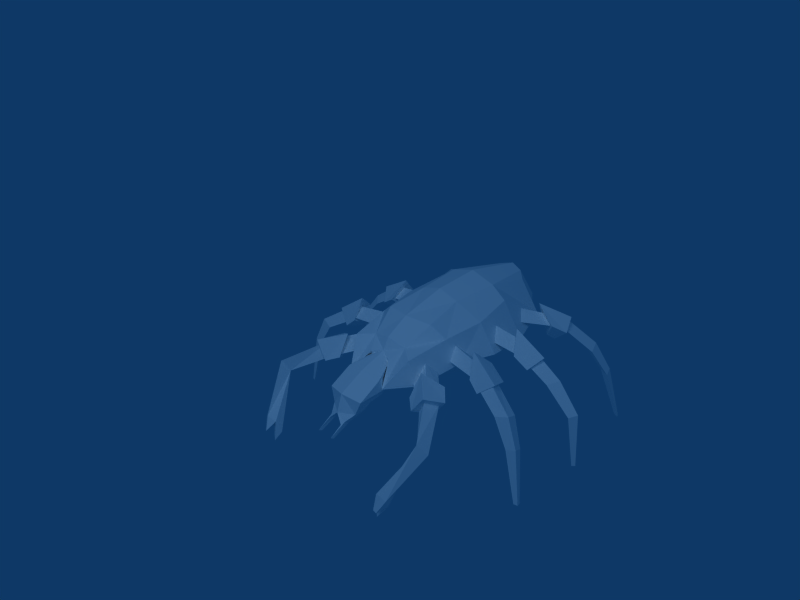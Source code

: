 # Source: bloodspider.blend  (saved by Blender 2.42.0; exported with 4.5.12 LTS)
import bpy
from mathutils import Matrix  # noqa: F401  (used for matrix-valued properties, if any)

bpy.ops.wm.read_factory_settings(use_empty=True)
scene = bpy.context.scene
scene.name = 'Scene'

# ---- collections
col_collection_1 = bpy.data.collections.new('Collection 1'); scene.collection.children.link(col_collection_1)
col_collection_2 = bpy.data.collections.new('Collection 2'); scene.collection.children.link(col_collection_2)
col_collection_2.hide_render = True
col_collection_2.hide_viewport = True
col_collection_3 = bpy.data.collections.new('Collection 3'); scene.collection.children.link(col_collection_3)
col_collection_3.hide_render = True
col_collection_3.hide_viewport = True
col_collection_4 = bpy.data.collections.new('Collection 4'); scene.collection.children.link(col_collection_4)
col_collection_4.hide_render = True
col_collection_4.hide_viewport = True

# ---- materials (node trees are filled in below, after node groups)
mat_material_002 = bpy.data.materials.new('Material.002')
mat_material_002.alpha_threshold = 0.0
mat_material_002.preview_render_type = 'FLAT'
mat_material_002.diffuse_color = (1.0, 1.0, 1.0, 1.0)
mat_material_002.roughness = 0.5
mat_material_002.line_color = (0.0, 0.0, 0.0, 1.0)
mat_material_001 = bpy.data.materials.new('Material.001')
mat_material_001.alpha_threshold = 0.0
mat_material_001.preview_render_type = 'CUBE'
mat_material_001.diffuse_color = (0.0, 1.0, 0.001238, 1.0)
mat_material_001.roughness = 0.5
mat_material_001.line_color = (0.0, 0.0, 0.0, 0.5)
mat_material = bpy.data.materials.new('Material')
mat_material.alpha_threshold = 0.0
mat_material.diffuse_color = (1.0, 1.0, 1.0, 1.0)
mat_material.roughness = 0.5
mat_material.line_color = (0.0, 0.0, 0.0, 1.0)
mat_default2 = bpy.data.materials.new('default2')
mat_default2.alpha_threshold = 0.0
mat_default2.preview_render_type = 'FLAT'
mat_default2.diffuse_color = (1.0, 1.0, 1.0, 1.0)
mat_default2.roughness = 0.5
mat_default2.line_color = (0.0, 0.0, 0.0, 1.0)

# ---- material node trees

# ---- world
world_world = bpy.data.worlds.new('World'); scene.world = world_world
world_world.color = (0.05656, 0.2208, 0.4)
world_world.use_sun_shadow = False
world_world.sun_shadow_jitter_overblur = 0.0
world_world.cycles.sampling_method = 'MANUAL'
world_world.cycles.sample_map_resolution = 256

# ---- cameras
cam_camera = bpy.data.cameras.new('Camera')
cam_camera.passepartout_alpha = 0.2
cam_camera.clip_end = 100.0
cam_camera.lens = 35.0
cam_camera.ortho_scale = 7.314
cam_camera.show_passepartout = False
cam_camera.show_safe_areas = True
cam_camera.dof.focus_distance = 0.0
cam_camera.dof.aperture_fstop = 128.0

# ---- lights
light_spot_001 = bpy.data.lights.new('Spot.001', 'SPOT')
light_spot_001.transmission_factor = 0.0
light_spot_001.cutoff_distance = 30.0
light_spot_001.energy = 100.0
light_spot_001.shadow_buffer_clip_start = 1.001
light_spot_001.shadow_soft_size = 1.0
light_spot_001.shadow_maximum_resolution = 0.006
light_spot_001.use_absolute_resolution = True
light_spot_001.spot_size = 1.309
light_spot_001.cycles.use_multiple_importance_sampling = False
light_spot = bpy.data.lights.new('Spot', 'SPOT')
light_spot.transmission_factor = 0.0
light_spot.cutoff_distance = 30.0
light_spot.energy = 100.0
light_spot.shadow_buffer_clip_start = 1.001
light_spot.shadow_soft_size = 1.0
light_spot.shadow_maximum_resolution = 0.006
light_spot.use_absolute_resolution = True
light_spot.spot_size = 1.309
light_spot.cycles.use_multiple_importance_sampling = False

# ---- meshes
me_bloodspider = bpy.data.meshes.new('bloodspider')
me_bloodspider.from_pydata([(0.05094, -0.2306, -0.3951), (0.05094, -0.2306, -0.4323), (0.02975, -0.1732, -0.5177), (0.02975, -0.1662, -0.5041), (0.02949, -0.1952, -0.444), (0.03218, -0.2073, -0.4613), (0.02758, -0.201, -0.4732), (0.05951, -0.2554, -0.3773), (0.0613, -0.2645, -0.3321), (0.07025, -0.3242, -0.3492), (0.07062, -0.2789, -0.4259), (0.03579, -0.3549, -0.2655), (0.07404, -0.2879, -0.3294), (0.03347, -0.3097, -0.2601), (0.0, -0.2295, -0.413), (0.0, -0.2295, -0.4629), (0.0, -0.3369, -0.3586), (0.0, -0.2633, -0.3622), (0.0, -0.2888, -0.4431), (0.0, -0.3723, -0.2642), (0.0, -0.2678, -0.2564), (0.0, -0.249, -0.1538), (-5.517e-20, -0.1869, 0.1739), (-1.069e-19, -0.5218, 0.1555), (0.0, -0.2478, 0.3773), (1.416e-19, -0.2678, -0.2564), (1.416e-19, -0.3723, -0.2642), (0.0, -0.4816, 0.3751), (0.0, -0.3683, 0.4595), (1.416e-19, -0.4135, -0.2419), (1.416e-19, -0.4622, -0.1648), (-1.12e-19, -0.5065, -0.007346), (0.2127, -0.3298, 0.1696), (0.1614, -0.3554, 0.3239), (0.1556, -0.3047, -0.2586), (0.1224, -0.3874, -0.2712), (0.1325, -0.2919, -0.121), (0.1443, -0.4147, -0.1263), (0.1804, -0.3292, -0.09713), (0.09288, -0.3599, 0.3818), (0.1444, -0.4546, 0.1573), (0.1252, -0.2418, 0.1819), (0.06868, -0.2728, -0.2452), (0.07244, -0.2917, 0.3342), (0.07244, -0.4502, 0.3421), (0.06868, -0.395, -0.2344), (0.07074, -0.2569, -0.1581), (0.09288, -0.4546, -0.1447), (0.08992, -0.4947, 0.1573), (0.08179, -0.2009, 0.1664), (0.04715, -0.2609, 0.364), (0.04464, -0.4692, 0.3643), (0.05974, -0.3627, 0.4243), (0.07524, -0.4836, -0.005515), (0.07612, -0.2942, -0.3432), (0.04162, -0.3599, -0.2805), (0.3356, -0.3273, -0.09501), (0.3396, -0.3504, -0.1367), (0.2939, -0.3284, -0.1496), (0.431, -0.2695, -0.1241), (0.3933, -0.2695, -0.1749), (0.4381, -0.2845, -0.1645), (0.4475, -0.1792, -0.1816), (0.4746, -0.1792, -0.145), (0.4797, -0.19, -0.174), (0.4938, -0.002895, -0.1863), (0.5055, -0.002895, -0.1704), (0.5077, -0.002895, -0.183), (0.1534, -0.3532, -0.0566), (0.1318, -0.346, -0.1243), (0.1497, -0.3886, -0.09547), (0.2782, -0.3433, -0.1494), (0.3134, -0.3786, -0.1312), (0.3136, -0.3513, -0.09017), (0.2696, -0.3045, -0.09757), (0.2733, -0.3371, -0.1559), (0.261, -0.4195, -0.1258), (0.2866, -0.3663, -0.06808), (0.3471, -0.3295, -0.08036), (0.2948, -0.2854, -0.1016), (0.3098, -0.305, -0.1618), (0.3621, -0.349, -0.1405), (0.3204, -0.3273, 0.1252), (0.3511, -0.3504, 0.09201), (0.3226, -0.3284, 0.05904), (0.4001, -0.278, 0.1275), (0.403, -0.278, 0.06652), (0.4324, -0.293, 0.097), (0.4876, -0.1877, 0.07713), (0.4855, -0.1877, 0.121), (0.5087, -0.1985, 0.09907), (0.5082, -0.002895, 0.09226), (0.5073, -0.002895, 0.1113), (0.5173, -0.002895, 0.1018), (0.147, -0.3645, 0.1106), (0.1622, -0.3653, 0.04047), (0.1617, -0.4043, 0.07683), (0.2985, -0.3444, 0.05551), (0.3191, -0.3774, 0.08785), (0.2998, -0.3454, 0.123), (0.2735, -0.3008, 0.09139), (0.2882, -0.3465, 0.03872), (0.2592, -0.4196, 0.08382), (0.2692, -0.3613, 0.1321), (0.3317, -0.3248, 0.1361), (0.2986, -0.2833, 0.09367), (0.3388, -0.3133, 0.04584), (0.3719, -0.3548, 0.08826), (0.2317, -0.3038, 0.2935), (0.2684, -0.363, 0.2644), (0.1984, -0.4212, 0.2789), (0.1814, -0.3512, 0.3226), (0.2297, -0.3252, 0.3637), (0.2513, -0.2905, 0.3104), (0.3056, -0.3375, 0.3004), (0.284, -0.3722, 0.3536), (0.2306, -0.3346, 0.3424), (0.2561, -0.3752, 0.3385), (0.2803, -0.3532, 0.3014), (0.3147, -0.2623, 0.3983), (0.3708, -0.2623, 0.3682), (0.3557, -0.2766, 0.4115), (0.4161, -0.1717, 0.407), (0.3757, -0.1717, 0.4287), (0.4052, -0.182, 0.4382), (0.4579, -0.002895, 0.4381), (0.4405, -0.002895, 0.4474), (0.4532, -0.002895, 0.4516), (0.0956, -0.3637, 0.2316), (0.167, -0.3709, 0.1898), (0.1349, -0.4069, 0.2176), (0.2665, -0.3548, 0.2843), (0.2596, -0.3735, 0.3282), (0.2143, -0.3447, 0.3305), (0.1957, -0.2894, -0.2943), (0.2641, -0.3004, -0.2791), (0.2294, -0.3313, -0.3037), (0.308, -0.2267, -0.417), (0.3281, -0.2665, -0.4388), (0.3522, -0.2315, -0.4138), (0.2605, -0.02058, -0.5364), (0.2547, -0.04458, -0.5129), (0.2902, -0.06535, -0.5174), (0.2405, -0.05734, -0.5179), (0.253, -0.0988, -0.5305), (0.2986, -0.09892, -0.5347), (0.2844, -0.1117, -0.5397), (0.2713, -0.06703, -0.5594), (0.2802, -0.05896, -0.5562), (0.2142, -0.2596, -0.2577), (0.1681, -0.2942, -0.3113), (0.1736, -0.3656, -0.2666), (0.2389, -0.3281, -0.2288), (0.2833, -0.3109, -0.273), (0.2375, -0.2494, -0.2784), (0.207, -0.2777, -0.343), (0.2529, -0.3392, -0.3376), (0.1507, -0.3285, -0.1698), (0.09762, -0.3293, -0.2255), (0.1292, -0.3683, -0.2027), (0.1824, -0.297, -0.3066), (0.2148, -0.34, -0.2849), (0.2368, -0.308, -0.2474), (0.1641, -0.4315, 0.01552), (0.2195, -0.3295, 0.02691), (0.03347, -0.3097, -0.2047), (0.0, -0.2678, -0.2011), (0.03579, -0.3549, -0.2101), (0.0, -0.3723, -0.2088), (0.1247, -0.2573, 0.03829), (0.07914, -0.2105, 0.04553), (0.0, -0.2009, 0.04087)], [], [(4, 3, 2, 6), (5, 2, 3, 4), (14, 0, 4), (0, 14, 17, 7), (6, 5, 15), (6, 2, 5), (4, 0, 1, 5), (5, 1, 15), (4, 6, 15, 14), (0, 7, 10, 1), (1, 10, 18, 15), (10, 7, 8, 12), (12, 9, 10), (13, 12, 8, 20), (8, 7, 17, 20), (10, 9, 16, 18), (34, 38, 37, 35), (32, 41, 43, 33), (33, 44, 48, 40), (38, 164, 163, 37), (39, 44, 33), (33, 43, 39), (35, 54, 34), (37, 47, 45), (45, 35, 37), (49, 50, 43, 41), (44, 51, 48), (39, 43, 50, 52), (50, 49, 22, 24), (52, 50, 24, 28), (45, 47, 30, 29), (30, 47, 53, 31), (54, 35, 45, 55), (33, 40, 32), (56, 59, 60, 58), (66, 67, 65), (59, 63, 62, 60), (59, 61, 64, 63), (62, 64, 61, 60), (63, 66, 65, 62), (64, 67, 66, 63), (64, 62, 65, 67), (71, 72, 70, 69), (70, 72, 73, 68), (68, 73, 71, 69), (74, 79, 80, 75), (86, 87, 83, 84), (83, 87, 85, 82), (82, 85, 86, 84), (92, 93, 91), (85, 89, 88, 86), (87, 90, 89, 85), (87, 86, 88, 90), (89, 92, 91, 88), (90, 93, 92, 89), (88, 91, 93, 90), (96, 95, 97, 98), (96, 98, 99, 94), (94, 99, 97, 95), (101, 102, 103, 100), (109, 110, 111, 108), (118, 120, 121, 117), (117, 121, 119, 116), (118, 116, 119, 120), (126, 127, 125), (120, 119, 123, 122), (121, 124, 123, 119), (120, 122, 124, 121), (122, 123, 126, 125), (124, 127, 126, 123), (122, 125, 127, 124), (131, 132, 130, 129), (130, 132, 133, 128), (129, 128, 133, 131), (136, 134, 137, 138), (135, 136, 138, 139), (135, 139, 137, 134), (137, 139, 145, 142), (137, 142, 141), (142, 144, 140), (137, 143, 144), (137, 144, 146, 138), (140, 144, 143), (140, 143, 141), (137, 141, 143), (138, 146, 145, 139), (144, 147, 146), (146, 147, 148, 145), (145, 148, 142), (144, 142, 148, 147), (160, 161, 159, 158), (159, 161, 162, 157), (157, 162, 160, 158), (32, 40, 163, 164), (141, 142, 140), (26, 55, 45, 29), (27, 51, 52, 28), (39, 52, 51, 44), (23, 48, 51, 27), (23, 31, 53, 48), (151, 156, 153, 152), (149, 152, 153, 154), (153, 156, 155, 154), (155, 156, 151, 150), (154, 155, 150, 149), (76, 81, 78, 77), (77, 78, 79, 74), (81, 80, 79, 78), (80, 81, 76, 75), (106, 107, 102, 101), (104, 103, 102, 107), (105, 100, 103, 104), (105, 106, 101, 100), (107, 106, 105, 104), (75, 76, 77, 74), (150, 151, 152, 149), (114, 115, 110, 109), (110, 115, 112, 111), (112, 115, 114, 113), (111, 112, 113, 108), (113, 114, 109, 108), (61, 59, 56, 57), (61, 57, 58, 60), (37, 163, 53, 47), (40, 48, 53, 163), (25, 21, 46, 42), (9, 11, 19, 16), (9, 12, 13, 11), (13, 20, 166, 165), (19, 11, 167, 168), (11, 13, 165, 167), (25, 42, 55, 26), (42, 54, 55), (21, 171, 170, 46), (171, 22, 49, 170), (46, 170, 169, 36), (170, 49, 41, 169), (32, 164, 169, 41), (36, 169, 164, 38), (34, 54, 42), (36, 34, 42), (46, 36, 42), (36, 38, 34)])
me_bloodspider.materials.append(mat_material_002)
me_bloodspider.use_remesh_preserve_volume = False
me_bloodspider.use_remesh_preserve_attributes = False
me_bloodspider.use_mirror_vertex_groups = False
me_bloodspider.update()
me_grid_ref = bpy.data.meshes.new('grid_ref')
me_grid_ref.from_pydata([(0.5, 0.5, 0.0), (0.5, -0.5, 0.0), (-0.5, -0.5, 0.0), (-0.5, 0.5, 0.0), (0.5, 0.5, 2.45), (0.5, -0.5, 2.45), (-0.5, -0.5, 2.45), (-0.5, 0.5, 2.45)], [], [(0, 1, 2, 3), (4, 7, 6, 5), (0, 4, 5, 1), (1, 5, 6, 2), (2, 6, 7, 3), (4, 0, 3, 7)])
me_grid_ref.materials.append(mat_material_001)
me_grid_ref.use_remesh_preserve_volume = False
me_grid_ref.use_remesh_preserve_attributes = False
me_grid_ref.use_mirror_vertex_groups = False
me_grid_ref.update()
me_cube_001 = bpy.data.meshes.new('Cube.001')
me_cube_001.from_pydata([(0.6344, 0.3185, -0.589), (-0.6344, 0.3185, -0.589), (0.1891, -0.8401, -0.6768), (0.242, -0.7745, -0.6345), (0.242, -0.7745, -0.7191), (0.3739, -0.9448, -0.6548), (0.2982, -0.9418, -0.6768), (0.0, -0.6715, -0.5566), (0.0, -0.6715, -0.8283), (-7.451e-09, -0.6482, -0.6896), (0.0, 0.02479, -0.6607), (-1.177e-10, 0.8276, -0.5113), (9.845e-09, -0.1907, -0.6666), (-1.139e-08, 0.2919, -0.2664), (1.444e-10, 0.345, -0.9115), (0.2252, -0.4881, -0.5944), (0.21, -0.502, -0.6119), (0.4398, -0.7478, -0.4476), (0.458, -0.7387, -0.4294), (0.4534, -0.7342, -0.4764), (0.6576, -0.9843, -0.6763), (0.681, -1.006, -0.6468), (0.6581, -1.007, -0.6608), (0.8161, -0.5402, -0.6461), (0.6043, -0.3372, -0.5416), (0.3528, 0.1346, -0.7659), (0.8785, 0.2388, -0.6794), (1.001, 0.2733, -1.024), (0.3365, -0.08738, -0.6607), (-0.3365, -0.08738, -0.6607), (0.1718, -0.6167, -0.6856), (-0.1718, -0.6167, -0.6856), (-1.268e-09, -0.6167, -0.7838), (0.0, -0.08738, -0.8289), (0.0, -0.08738, -0.4924), (-1.268e-09, -0.6167, -0.5873), (0.3911, -0.4301, -0.6417), (-0.3911, -0.4301, -0.6417), (0.3508, -0.4486, -0.6611), (-0.3508, -0.4486, -0.6611), (0.0, -0.4486, -0.8419), (0.0, -0.4301, -0.8467), (0.0, -0.4301, -0.4366), (0.0, -0.4486, -0.4804), (0.0, -0.8796, -0.6467), (-1.863e-09, -0.9025, -0.7522), (0.1249, -0.9025, -0.7903), (-0.1249, -0.9025, -0.7903), (0.0, -0.9025, -0.8283), (0.0, -0.9255, -0.798), (0.1747, -0.7408, -0.7978), (-0.1747, -0.7408, -0.7978), (0.2028, -0.6715, -0.6696), (-0.2028, -0.6715, -0.6696), (0.4699, 0.2988, -0.35), (-0.4699, 0.2988, -0.35), (-0.4699, -0.05872, -0.6465), (0.4699, 0.6956, -0.5315), (-0.4699, 0.6956, -0.5315), (-0.4699, 0.3381, -0.8279), (-0.2524, -0.003254, -0.6607), (-0.1513, -0.6715, -0.5848), (0.1227, -0.6888, -0.8207), (-0.1227, -0.6888, -0.8207), (0.3353, -0.8543, -0.6445), (0.3739, -0.9448, -0.6988), (0.354, -0.9758, -0.6768), (0.2786, -0.9921, -0.6768), (0.0, -0.8276, -0.5791), (0.0, -0.003254, -0.7868), (4.339e-09, -0.03984, -0.8763), (0.2244, -0.4874, -0.6471), (0.783, -1.159, -1.004), (0.9512, -0.7279, -1.04), (0.8, -0.552, -0.6627), (0.8041, -0.5829, -0.6407), (0.5924, -0.3555, -0.5605), (0.2818, -0.122, -0.7078), (0.2942, -0.09579, -0.6874), (0.3539, 0.1502, -0.776), (0.6668, 0.2298, -0.6053), (0.8624, 0.2507, -0.6903), (-0.2524, -0.08738, -0.7868), (-0.1273, -0.6018, -0.7549), (0.2524, -0.08738, -0.5345), (-0.2524, -0.08738, -0.5345), (-0.1273, -0.6018, -0.6123), (0.2524, -0.08738, -0.7868), (-0.3508, -0.1963, -0.6575), (0.0, -0.1963, -0.8346), (-0.2933, -0.4301, -0.7955), (-0.2631, -0.4486, -0.7967), (-0.2933, -0.4301, -0.4879), (-0.2631, -0.4486, -0.5255), (0.2933, -0.4301, -0.7955), (0.2631, -0.4486, -0.7967), (0.2631, -0.4486, -0.5255), (-0.1422, -0.8276, -0.6524), (-0.1556, -0.8506, -0.7883), (0.1422, -0.8276, -0.6524), (-4.657e-10, -0.8853, -0.7181), (-0.1113, -0.9025, -0.7617), (0.07533, -0.9197, -0.7961), (-0.07533, -0.9197, -0.7961), (0.07602, -0.9025, -0.8188), (-0.07602, -0.9025, -0.8188), (-0.1967, -0.6888, -0.7581), (0.2226, -0.4634, -0.6925), (-0.2226, -0.4634, -0.6925), (0.5809, -0.3789, -0.5172), (0.8786, 0.2797, -0.6699), (0.8948, 0.256, -0.673), (0.6679, 0.1781, -0.6332), (0.3544, 0.1747, -0.7412), (0.4699, 0.3381, -0.8279), (0.4699, -0.05872, -0.6465), (1.444e-10, 0.716, -0.7795), (-4.05e-09, 0.6752, -0.2834), (1.444e-10, -0.0776, -0.4167), (0.2933, -0.4301, -0.4879), (0.0, -0.1963, -0.4804), (0.3508, -0.1963, -0.6575), (0.1273, -0.6018, -0.6123), (0.1273, -0.6018, -0.7549), (0.2524, -0.003254, -0.6607), (0.0, -0.003254, -0.5345), (0.1967, -0.6888, -0.7581), (0.0, -0.9197, -0.8208), (0.1113, -0.9025, -0.7617), (-4.657e-10, -0.9197, -0.7714), (0.1005, -0.4634, -0.7826), (0.1221, -0.4634, -0.6467), (0.1556, -0.8506, -0.7883), (0.1513, -0.6715, -0.5848), (0.0, -0.4634, -0.8283), (0.0, -0.8333, -0.8283), (0.0, -0.4634, -0.5566), (0.3665, 0.009336, -0.4522), (-0.3665, 0.009336, -0.4522), (0.3665, 0.5969, -0.353), (-0.3665, 0.5969, -0.353), (-0.3665, 0.03918, -0.8155), (0.3665, 0.6283, -0.7352), (-0.3665, 0.6283, -0.7352), (-0.1869, -0.02506, -0.7541), (0.1869, -0.02506, -0.5672), (-0.1869, -0.02506, -0.5672), (-0.1079, -0.7871, -0.5992), (0.1795, -0.4634, -0.5943), (-0.1777, -0.4634, -0.5906), (0.09858, -0.8376, -0.8183), (-0.09858, -0.8376, -0.8183), (0.1544, -0.4634, -0.7981), (-0.1562, -0.4634, -0.7944), (0.1213, -0.7001, -0.7317), (0.1213, -0.7001, -0.6219), (0.08469, -0.7992, -0.6768), (0.2686, -0.886, -0.6768), (0.3353, -0.8543, -0.7091), (0.1079, -0.7871, -0.5992), (0.1869, -0.02506, -0.7541), (0.3665, 0.03918, -0.8155), (0.2432, -0.4699, -0.6384), (0.4751, -0.7217, -0.4655), (0.6803, -0.9783, -0.6662), (0.8316, -0.5734, -0.6386), (0.6003, -0.3609, -0.5074), (0.2645, -0.1479, -0.6537), (0.2829, -0.1226, -0.6398), (0.3543, 0.1468, -0.735), (0.6629, 0.206, -0.6454), (0.6711, 0.1974, -0.5948), (-0.2631, -0.1963, -0.7903), (0.2631, -0.1963, -0.5246), (-0.2631, -0.1963, -0.5246), (0.2631, -0.1963, -0.7903), (-0.1601, -0.8527, -0.737), (0.05566, -0.4634, -0.7257), (0.1601, -0.8527, -0.737), (0.06906, -0.9153, -0.7752), (-0.06906, -0.9153, -0.7752), (0.05339, -0.9153, -0.814), (-0.05339, -0.9153, -0.814), (-0.3353, -0.8543, -0.7091), (-0.2686, -0.886, -0.6768), (-0.08469, -0.7992, -0.6768), (-0.1213, -0.7001, -0.6219), (-0.1213, -0.7001, -0.7317), (-0.2786, -0.9921, -0.6768), (-0.354, -0.9758, -0.6768), (-0.3739, -0.9448, -0.6988), (-0.3353, -0.8543, -0.6445), (-0.2982, -0.9418, -0.6768), (-0.3739, -0.9448, -0.6548), (-0.242, -0.7745, -0.7191), (-0.242, -0.7745, -0.6345), (-0.1891, -0.8401, -0.6768), (0.6391, 0.7177, -0.5359), (0.6414, 0.7055, -0.5723), (0.3255, 0.506, -0.7356), (0.3387, 0.4922, -0.7607), (0.6545, 0.6882, -0.5169), (0.8374, 0.8893, -0.6854), (0.8383, 0.8468, -0.6825), (0.948, 0.9833, -1.033), (0.861, 0.8475, -0.6734), (0.6584, 0.6742, -0.5617), (0.3431, 0.4711, -0.7526), (0.8577, 0.8692, -0.6516), (0.3377, 0.482, -0.7136)], [(130, 152), (130, 177), (131, 148), (131, 177)], [(0, 54, 137, 115), (0, 115, 161, 114), (0, 114, 142, 57), (0, 57, 139, 54), (1, 58, 143, 59), (1, 59, 141, 56), (1, 56, 138, 55), (1, 55, 140, 58), (3, 155, 156, 2), (3, 2, 157, 64), (3, 4, 154, 155), (3, 64, 158, 4), (4, 2, 156, 154), (4, 158, 157, 2), (65, 6, 157, 158), (65, 66, 67, 6), (5, 65, 158, 64), (5, 66, 65), (5, 64, 157, 6), (5, 6, 67, 66), (7, 68, 159, 133), (7, 133, 148, 136), (7, 136, 149, 61), (7, 61, 147, 68), (8, 134, 152, 62), (8, 62, 150, 135), (8, 135, 151, 63), (8, 63, 153, 134), (9, 32, 123, 30), (9, 30, 122, 35), (9, 35, 86, 31), (9, 31, 83, 32), (10, 125, 145, 124), (10, 124, 160, 69), (10, 69, 144, 60), (10, 60, 146, 125), (11, 117, 139, 57), (11, 57, 142, 116), (11, 116, 143, 58), (11, 58, 140, 117), (12, 70, 161, 115), (12, 115, 137, 118), (12, 118, 138, 56), (12, 56, 141, 70), (13, 118, 137, 54), (13, 54, 139, 117), (13, 117, 140, 55), (13, 55, 138, 118), (14, 116, 142, 114), (14, 114, 161, 70), (14, 70, 141, 59), (14, 59, 143, 116), (71, 162, 163, 19), (15, 18, 163, 162), (16, 71, 19, 17), (16, 17, 18, 15), (17, 19, 20, 22), (17, 22, 21, 18), (18, 21, 164, 163), (19, 163, 164, 20), (21, 72, 164), (22, 20, 72), (22, 72, 21), (72, 20, 164), (73, 165, 75), (73, 23, 165), (73, 75, 74), (73, 74, 23), (74, 75, 109, 76), (74, 76, 24, 23), (23, 24, 166, 165), (75, 165, 166, 109), (109, 166, 168, 167), (24, 78, 168, 166), (76, 109, 167, 77), (76, 77, 78, 24), (79, 170, 112, 25), (25, 112, 171, 169), (113, 169, 171, 80), (113, 80, 170, 79), (110, 80, 171, 111), (110, 81, 170, 80), (26, 111, 171, 112), (81, 26, 112, 170), (27, 111, 26), (27, 110, 111), (27, 81, 110), (27, 26, 81), (28, 124, 145, 84), (28, 84, 173, 121), (28, 121, 175, 87), (28, 87, 160, 124), (29, 82, 172, 88), (29, 88, 174, 85), (29, 85, 146, 60), (29, 60, 144, 82), (30, 38, 96, 122), (30, 123, 95, 38), (31, 86, 93, 39), (31, 39, 91, 83), (32, 83, 91, 40), (32, 40, 95, 123), (33, 82, 144, 69), (33, 69, 160, 87), (33, 87, 175, 89), (33, 89, 172, 82), (34, 85, 174, 120), (34, 120, 173, 84), (34, 84, 145, 125), (34, 125, 146, 85), (35, 122, 96, 43), (35, 43, 93, 86), (36, 121, 173, 119), (36, 94, 175, 121), (37, 92, 174, 88), (37, 88, 172, 90), (38, 36, 119, 96), (38, 95, 94, 36), (39, 93, 92, 37), (39, 37, 90, 91), (40, 91, 90, 41), (40, 41, 94, 95), (41, 90, 172, 89), (41, 89, 175, 94), (42, 119, 173, 120), (42, 120, 174, 92), (43, 96, 119, 42), (43, 42, 92, 93), (44, 97, 176, 100), (44, 100, 178, 99), (44, 99, 159, 68), (44, 68, 147, 97), (45, 129, 179, 128), (45, 128, 178, 100), (45, 100, 176, 101), (45, 101, 180, 129), (46, 104, 150, 132), (46, 132, 178, 128), (46, 128, 179, 102), (46, 102, 181, 104), (47, 103, 180, 101), (47, 101, 176, 98), (47, 98, 151, 105), (47, 105, 182, 103), (48, 127, 182, 105), (48, 105, 151, 135), (48, 135, 150, 104), (48, 104, 181, 127), (49, 103, 182, 127), (49, 127, 181, 102), (49, 102, 179, 129), (49, 129, 180, 103), (50, 132, 150, 62), (50, 62, 152, 126), (50, 126, 178, 132), (51, 98, 176, 106), (51, 106, 153, 63), (51, 63, 151, 98), (52, 133, 159, 99), (52, 99, 178, 126), (52, 126, 152, 107), (52, 107, 148, 133), (53, 108, 153, 106), (53, 106, 176, 97), (53, 97, 147, 61), (53, 61, 149, 108), (193, 189, 188, 192), (193, 192, 184, 191), (193, 190, 189), (193, 191, 183, 190), (190, 192, 188, 189), (190, 183, 184, 192), (194, 196, 184, 183), (194, 187, 185, 196), (195, 194, 183, 191), (195, 186, 187, 194), (195, 191, 184, 196), (195, 196, 185, 186), (204, 203, 202), (204, 202, 208), (204, 208, 205), (204, 205, 203), (205, 206, 198, 203), (208, 202, 197, 201), (208, 201, 206, 205), (203, 198, 197, 202), (200, 199, 197, 198), (209, 201, 197, 199), (209, 207, 206, 201), (207, 200, 198, 206)])
me_cube_001.materials.append(mat_material)
me_cube_001.use_remesh_preserve_volume = False
me_cube_001.use_remesh_preserve_attributes = False
me_cube_001.use_mirror_vertex_groups = False
me_cube_001.update()
me_circle_cir_default2 = bpy.data.meshes.new('Circle_Cir_default2')
me_circle_cir_default2.from_pydata([(1.416e-19, -0.6268, -0.2642), (1.416e-19, -0.6681, -0.2419), (-0.06868, -0.6496, -0.2344), (-0.03086, -0.6195, -0.2663), (0.06868, -0.6496, -0.2344), (0.03086, -0.6195, -0.2663)], [], [(1, 2, 3), (3, 0, 1), (1, 0, 5), (1, 5, 4)])
me_circle_cir_default2.materials.append(mat_default2)
me_circle_cir_default2.use_remesh_preserve_volume = False
me_circle_cir_default2.use_remesh_preserve_attributes = False
me_circle_cir_default2.use_mirror_vertex_groups = False
me_circle_cir_default2.update()
me_circle_003 = bpy.data.meshes.new('Circle.003')
me_circle_003.from_pydata([(-0.05649, -0.002641, 0.1279), (-0.08921, -0.0416, 0.1528), (-0.1106, -0.001865, 0.187), (-0.07786, 0.03709, 0.1621), (-0.01652, -0.06945, 0.2159), (-0.04695, -0.01958, 0.2645), (0.003524, 0.03275, 0.2424), (0.03395, -0.01711, 0.1938), (0.06265, -0.06675, 0.2388), (-0.005028, -0.09226, 0.2333), (-0.021, -0.064, 0.2981), (0.04668, -0.03849, 0.3037), (-0.009414, -0.06058, 0.2247), (-0.02921, -0.02852, 0.2634), (0.01315, 0.004476, 0.2577), (0.03295, -0.02758, 0.2191), (0.04667, -0.05499, 0.235), (0.03766, -0.03541, 0.2872), (-0.01307, -0.06021, 0.2877), (-0.004063, -0.0798, 0.2355), (0.08938, -0.3024, 0.3353), (0.03876, -0.3189, 0.3335), (0.03169, -0.3024, 0.3837), (0.08232, -0.286, 0.3854), (0.08411, -0.6533, 0.3775), (0.08548, -0.6526, 0.3644), (0.08621, -0.6096, 0.3304), (0.09747, -0.5936, 0.3714), (0.06614, -0.6161, 0.3297), (0.04483, -0.6107, 0.3696), (0.07912, -0.5962, 0.4056), (0.05905, -0.6028, 0.4049), (0.06017, -0.6588, 0.4112), (0.07286, -0.6546, 0.4116)], [], [(3, 0, 15, 14), (3, 2, 13, 14), (2, 1, 12, 13), (0, 1, 12, 15), (8, 9, 10, 11), (4, 7, 6, 5), (7, 8, 9, 4), (5, 10, 9, 4), (6, 11, 10, 5), (7, 8, 11, 6), (16, 19, 21, 20), (18, 22, 21, 19), (17, 23, 22, 18), (17, 16, 20, 23), (20, 26, 27, 23), (26, 25, 24, 27), (29, 27, 24), (21, 22, 29, 28), (28, 29, 24, 25), (28, 25, 26), (21, 28, 26, 20), (22, 31, 29), (23, 27, 30), (22, 23, 30, 31), (31, 32, 29), (30, 33, 32, 31), (27, 33, 30), (29, 32, 33, 27)])
me_circle_003.polygons.foreach_set('use_smooth', [1, 1, 1, 1, 0, 0, 0, 0, 0, 0, 0, 0, 0, 0, 0, 0, 0, 0, 0, 0, 0, 0, 0, 0, 0, 0, 0, 0])
me_circle_003.use_remesh_preserve_volume = False
me_circle_003.use_remesh_preserve_attributes = False
me_circle_003.use_mirror_vertex_groups = False
me_circle_003.update()
me_circle_001 = bpy.data.meshes.new('Circle.001')
me_circle_001.from_pydata([(-0.05138, -0.002641, -0.06444), (-0.07077, -0.0416, -0.02823), (-0.07593, -0.001865, 0.01176), (-0.05655, 0.03709, -0.02445), (0.09497, -0.05869, -0.006223), (0.1017, -0.03557, 0.04076), (0.05695, -0.05765, 0.05803), (0.05022, -0.08077, 0.01105), (0.1505, -0.2595, 0.0292), (0.1066, -0.2745, 0.04367), (0.1163, -0.2595, 0.08892), (0.1603, -0.2445, 0.07444), (0.1696, -0.6573, 0.07977), (0.02162, -0.06945, -0.001199), (0.01424, -0.01958, 0.05566), (0.05089, 0.03275, 0.01452), (0.05827, -0.01711, -0.04234), (0.1031, -0.06675, -0.01338), (0.03931, -0.09226, 0.009809), (0.05186, -0.064, 0.07543), (0.1157, -0.03849, 0.05224), (0.03177, -0.06058, 0.003885), (0.02991, -0.02852, 0.0473), (0.06605, 0.004476, 0.02448), (0.06791, -0.02758, -0.01893)], [], [(3, 0, 24, 23), (3, 2, 22, 23), (2, 1, 21, 22), (0, 1, 21, 24), (4, 7, 9, 8), (6, 7, 9, 10), (5, 6, 10, 11), (5, 4, 8, 11), (11, 8, 12), (11, 10, 12), (10, 9, 12), (8, 9, 12), (17, 18, 19, 20), (13, 16, 15, 14), (16, 17, 18, 13), (14, 19, 18, 13), (15, 20, 19, 14), (16, 17, 20, 15)])
me_circle_001.polygons.foreach_set('use_smooth', [1, 1, 1, 1, 1, 1, 1, 1, 1, 1, 1, 1, 0, 0, 0, 0, 0, 0])
me_circle_001.use_remesh_preserve_volume = False
me_circle_001.use_remesh_preserve_attributes = False
me_circle_001.use_mirror_vertex_groups = False
me_circle_001.update()
me_cube_002 = bpy.data.meshes.new('Cube.002')
me_cube_002.from_pydata([(0.1139, 0.08321, -0.1139), (0.1139, 0.02036, -0.1139), (0.1139, 0.1139, 0.1139), (0.1139, 0.05106, 0.1139), (0.007893, -0.05421, -0.1139), (0.007893, 0.08321, -0.1139), (0.007893, -0.02351, 0.1139), (0.007893, 0.1139, 0.1139), (0.1139, -0.03933, 0.02834), (0.1139, 0.1139, -0.06331), (0.007893, -0.1139, 0.02834), (0.007893, 0.1139, -0.06331), (0.1139, 0.3375, -0.06331), (0.007893, 0.3375, -0.06331), (0.007893, 0.3068, -0.1139), (0.1139, 0.3068, -0.1139), (0.1139, -0.06983, -0.1139), (0.007893, -0.1444, -0.1139)], [], [(5, 0, 1, 4), (2, 7, 6, 3), (0, 9, 8, 1), (9, 2, 3, 8), (6, 10, 8, 3), (10, 4, 1, 8), (2, 9, 11, 7), (11, 9, 12, 13), (9, 0, 15, 12), (0, 5, 14, 15), (4, 6, 7, 5), (4, 10, 6), (5, 11, 13, 14), (1, 4, 17, 16)])
me_cube_002.use_remesh_preserve_volume = False
me_cube_002.use_remesh_preserve_attributes = False
me_cube_002.use_mirror_vertex_groups = False
me_cube_002.update()
me_cube = bpy.data.meshes.new('Cube')
me_cube.from_pydata([(0.3349, 0.1681, 0.7158), (-0.3349, 0.1681, 0.7158), (0.2481, 0.1578, 0.8419), (-0.2481, 0.1578, 0.8419), (-0.2481, -0.3211, 0.6854), (0.2481, 0.3673, 0.7461), (-0.2481, 0.3673, 0.7461), (-0.2481, 0.1785, 0.5896), (0.2481, 0.1785, 0.5896), (0.2481, -0.3211, 0.6854), (0.1935, -0.2852, 0.788), (-0.1935, -0.2852, 0.788), (0.1935, 0.3152, 0.8404), (-0.1935, 0.3152, 0.8404), (-0.1935, -0.2694, 0.5962), (0.1935, 0.3318, 0.6386), (-0.1935, 0.3318, 0.6386), (0.1935, -0.2694, 0.5962), (0.2481, -0.1116, 0.5896), (-0.2481, -0.1116, 0.5896), (-0.2481, -0.1323, 0.8419), (0.2481, -0.1323, 0.8419), (-0.3349, -0.122, 0.7158), (0.3349, -0.122, 0.7158), (0.124, 0.4021, 0.7515), (0.124, -0.356, 0.6801), (0.124, 0.156, 0.864), (0.124, 0.1803, 0.5676), (0.09676, -0.2903, 0.5801), (0.09676, 0.3549, 0.6269), (0.09676, 0.3358, 0.8587), (0.09676, -0.3081, 0.7974), (0.124, -0.1748, 0.5676), (0.124, -0.2435, 0.864), (-0.124, 0.4021, 0.7515), (-0.124, -0.356, 0.6801), (-0.124, 0.156, 0.864), (-0.124, 0.1803, 0.5676), (-0.09676, -0.2903, 0.5801), (-0.09676, 0.3549, 0.6269), (-0.09676, 0.3358, 0.8587), (-0.09676, -0.3081, 0.7974), (-0.124, -0.1748, 0.5676), (-0.124, -0.2435, 0.864), (-0.1568, 0.1803, 0.5298), (-0.1377, -0.1748, 0.5298), (-0.1568, 0.156, 0.9018), (-0.1377, -0.1342, 0.9018), (-0.1582, 0.4442, 0.6042), (-0.04121, -0.2458, 0.6263), (-0.04121, -0.2527, 0.7309), (-0.1582, 0.4252, 0.8952), (-0.06018, -0.271, 0.6744), (-0.2028, 0.4915, 0.7605), (0.1568, 0.156, 0.9018), (0.1377, -0.1342, 0.9018), (0.1568, 0.1803, 0.5298), (0.1377, -0.1748, 0.5298), (0.04121, -0.2458, 0.6263), (0.1582, 0.4442, 0.6042), (0.1582, 0.4252, 0.8952), (0.04121, -0.2527, 0.7309), (0.06018, -0.271, 0.6744), (0.2028, 0.4915, 0.7605), (4.348e-11, -0.2222, 0.5021), (7.626e-11, 0.1821, 0.5021), (-6.014e-09, 0.1541, 0.9295), (-5.304e-09, -0.136, 0.9295), (-9.714e-10, 0.4674, 0.5895), (3.074e-10, -0.2538, 0.6186), (-4.388e-10, -0.2615, 0.7354), (-3.836e-09, 0.4458, 0.9182), (1.492e-09, -0.2844, 0.6719), (-1.15e-09, 0.5263, 0.7672), (0.0, -0.3081, 0.8151), (0.0, -0.2435, 0.8818), (0.0, -0.2903, 0.5801), (0.0, -0.224, 0.5676)], [], [(23, 21, 10, 9), (23, 9, 17, 18), (0, 8, 15, 5), (0, 5, 12, 2), (1, 6, 16, 7), (22, 19, 14, 4), (22, 4, 11, 20), (1, 3, 13, 6), (1, 7, 19, 22), (1, 22, 20, 3), (0, 23, 18, 8), (0, 2, 21, 23), (30, 12, 5, 24), (24, 5, 15, 29), (28, 17, 9, 25), (25, 9, 10, 31), (31, 10, 21, 33), (26, 2, 12, 30), (29, 15, 8, 27), (32, 18, 17, 28), (27, 8, 18, 32), (33, 21, 2, 26), (39, 16, 6, 34), (34, 6, 13, 40), (41, 11, 4, 35), (35, 4, 14, 38), (40, 13, 3, 36), (43, 20, 11, 41), (38, 14, 19, 42), (37, 7, 16, 39), (36, 3, 20, 43), (42, 19, 7, 37), (42, 37, 44, 45), (36, 43, 47, 46), (37, 39, 48, 44), (40, 36, 46, 51), (35, 38, 49, 52), (41, 35, 52, 50), (34, 40, 51, 53), (39, 34, 53, 48), (33, 26, 54, 55), (27, 32, 57, 56), (29, 27, 56, 59), (26, 30, 60, 54), (25, 31, 61, 62), (28, 25, 62, 58), (24, 29, 59, 63), (30, 24, 63, 60), (64, 45, 44, 65), (66, 46, 47, 67), (65, 44, 48, 68), (71, 51, 46, 66), (72, 52, 49, 69), (70, 50, 52, 72), (73, 53, 51, 71), (68, 48, 53, 73), (67, 55, 54, 66), (65, 56, 57, 64), (68, 59, 56, 65), (66, 54, 60, 71), (72, 62, 61, 70), (69, 58, 62, 72), (73, 63, 59, 68), (71, 60, 63, 73), (33, 75, 74, 31), (75, 43, 41, 74), (43, 75, 67, 47), (33, 55, 67, 75), (28, 76, 77, 32), (76, 38, 42, 77), (42, 45, 64, 77), (32, 77, 64, 57)])
me_cube.materials.append(mat_material)
me_cube.use_remesh_preserve_volume = False
me_cube.use_remesh_preserve_attributes = False
me_cube.use_mirror_vertex_groups = False
me_cube.update()
me_circle_cir_materi_002 = bpy.data.meshes.new('Circle_Cir_Materi.002')
me_circle_cir_materi_002.from_pydata([(-1.137e-19, -0.2428, -0.09214), (-1.069e-19, -0.1893, 0.2413), (-1.069e-19, -0.5218, 0.1555), (-1.137e-19, -0.4961, -0.06833), (-1.124e-18, -0.2527, 0.3731), (1.416e-19, -0.2678, -0.2564), (1.416e-19, -0.3723, -0.2642), (0.0, -0.4816, 0.3751), (2.948e-16, -0.2777, -0.4504), (-1.124e-18, -0.3731, 0.4552), (1.416e-19, -0.4135, -0.2419), (1.416e-19, -0.4622, -0.1648), (-1.103e-19, -0.517, 0.05364), (-1.103e-19, -0.1893, 0.1022), (-9.971e-18, -0.2633, -0.3622), (1.22e-17, -0.3258, -0.3659), (2.311e-16, -0.2295, -0.4629), (2.311e-16, -0.2295, -0.413), (0.2127, -0.3298, 0.1696), (0.1614, -0.3554, 0.3239), (0.1556, -0.3047, -0.2586), (0.1224, -0.3874, -0.2712), (0.1242, -0.2728, -0.1053), (0.1443, -0.4147, -0.1263), (0.1804, -0.3292, -0.1158), (0.09288, -0.3599, 0.3818), (0.0965, -0.3004, -0.3416), (0.1444, -0.4546, 0.1573), (0.1252, -0.2418, 0.1819), (0.06868, -0.2728, -0.2452), (0.07244, -0.2917, 0.3342), (0.07244, -0.4502, 0.3421), (0.06868, -0.395, -0.2344), (0.09288, -0.2613, -0.1767), (0.09288, -0.4546, -0.1447), (0.08992, -0.4947, 0.1573), (0.07129, -0.4745, -0.0665), (0.08189, -0.2053, 0.2231), (0.07649, -0.2481, -0.07537), (0.04464, -0.2658, 0.3598), (0.04464, -0.4692, 0.3643), (0.03086, -0.3649, -0.2663), (0.05723, -0.3675, 0.4201), (0.07919, -0.2013, 0.1055), (0.07919, -0.4927, 0.05547), (0.07404, -0.2879, -0.3294), (0.05238, -0.3549, -0.2947), (0.07062, -0.2789, -0.4259), (0.07025, -0.3242, -0.3492), (0.0613, -0.2645, -0.3321), (0.05951, -0.2554, -0.3773), (0.02758, -0.201, -0.4732), (0.03218, -0.2073, -0.4613), (0.02949, -0.1952, -0.444), (0.02975, -0.1662, -0.5041), (0.02975, -0.1732, -0.5177), (0.05094, -0.2306, -0.4323), (0.05094, -0.2306, -0.3951), (0.3356, -0.3273, -0.09501), (0.3396, -0.3504, -0.1367), (0.2939, -0.3284, -0.1496), (0.2899, -0.3052, -0.1079), (0.431, -0.2695, -0.1241), (0.3862, -0.2544, -0.1346), (0.3933, -0.2695, -0.1749), (0.4381, -0.2845, -0.1645), (0.4424, -0.1684, -0.1525), (0.4746, -0.1792, -0.145), (0.4797, -0.19, -0.174), (0.4475, -0.1792, -0.1816), (0.4916, -0.002895, -0.1737), (0.5055, -0.002895, -0.1704), (0.5077, -0.002895, -0.183), (0.4938, -0.002895, -0.1863), (0.1534, -0.3532, -0.0566), (0.1354, -0.3107, -0.08542), (0.1318, -0.346, -0.1243), (0.1497, -0.3886, -0.09547), (0.2783, -0.3159, -0.1084), (0.2782, -0.3433, -0.1494), (0.3134, -0.3786, -0.1312), (0.3136, -0.3513, -0.09017), (0.2696, -0.3045, -0.09757), (0.2733, -0.3371, -0.1559), (0.261, -0.4195, -0.1258), (0.2866, -0.3663, -0.06808), (0.3471, -0.3295, -0.08036), (0.2948, -0.2854, -0.1016), (0.3098, -0.305, -0.1618), (0.3621, -0.349, -0.1405), (0.3204, -0.3273, 0.1252), (0.3511, -0.3504, 0.09201), (0.3226, -0.3284, 0.05904), (0.2919, -0.3052, 0.0922), (0.4001, -0.278, 0.1275), (0.3707, -0.2629, 0.09701), (0.403, -0.278, 0.06652), (0.4324, -0.293, 0.097), (0.4644, -0.1769, 0.09908), (0.4855, -0.1877, 0.121), (0.5087, -0.1985, 0.09907), (0.4876, -0.1877, 0.07713), (0.4981, -0.002895, 0.1018), (0.5073, -0.002895, 0.1113), (0.5173, -0.002895, 0.1018), (0.5082, -0.002895, 0.09226), (0.147, -0.3645, 0.1106), (0.1475, -0.3256, 0.07423), (0.1622, -0.3653, 0.04047), (0.1617, -0.4043, 0.07683), (0.2792, -0.3124, 0.09068), (0.2985, -0.3444, 0.05551), (0.3191, -0.3774, 0.08785), (0.2998, -0.3454, 0.123), (0.2735, -0.3008, 0.09139), (0.2882, -0.3465, 0.03872), (0.2592, -0.4196, 0.08382), (0.2692, -0.3613, 0.1321), (0.3317, -0.3248, 0.1361), (0.2986, -0.2833, 0.09367), (0.3388, -0.3133, 0.04584), (0.3719, -0.3548, 0.08826), (0.2317, -0.3038, 0.2935), (0.2684, -0.363, 0.2644), (0.1984, -0.4212, 0.2789), (0.1814, -0.3512, 0.3226), (0.2297, -0.3252, 0.3637), (0.2513, -0.2905, 0.3104), (0.3056, -0.3375, 0.3004), (0.284, -0.3722, 0.3536), (0.2306, -0.3346, 0.3424), (0.2561, -0.3752, 0.3385), (0.2803, -0.3532, 0.3014), (0.2549, -0.3125, 0.3052), (0.3147, -0.2623, 0.3983), (0.3286, -0.2441, 0.354), (0.3708, -0.2623, 0.3682), (0.3557, -0.2766, 0.4115), (0.3857, -0.1586, 0.3968), (0.3757, -0.1717, 0.4287), (0.4052, -0.182, 0.4382), (0.4161, -0.1717, 0.407), (0.4448, -0.002895, 0.4336), (0.4405, -0.002895, 0.4474), (0.4532, -0.002895, 0.4516), (0.4579, -0.002895, 0.4381), (0.0956, -0.3637, 0.2316), (0.1277, -0.3285, 0.2035), (0.167, -0.3709, 0.1898), (0.1349, -0.4069, 0.2176), (0.2438, -0.3125, 0.2995), (0.2665, -0.3548, 0.2843), (0.2596, -0.3735, 0.3282), (0.2143, -0.3447, 0.3305), (0.2353, -0.2646, -0.2769), (0.2665, -0.3034, -0.2827), (0.2294, -0.3313, -0.3037), (0.1981, -0.2924, -0.2979), (0.3338, -0.2022, -0.4185), (0.2979, -0.2308, -0.4311), (0.3281, -0.2665, -0.4388), (0.364, -0.2379, -0.4262), (0.2673, -0.03036, -0.5399), (0.2607, -0.02168, -0.5335), (0.2547, -0.04458, -0.5129), (0.2902, -0.06535, -0.5174), (0.2405, -0.05734, -0.5179), (0.253, -0.0988, -0.5305), (0.2986, -0.09892, -0.5347), (0.2844, -0.1117, -0.5397), (0.2713, -0.06703, -0.5594), (0.2802, -0.05896, -0.5562), (0.2142, -0.2596, -0.2577), (0.1681, -0.2942, -0.3113), (0.1736, -0.3656, -0.2666), (0.2389, -0.3281, -0.2288), (0.2833, -0.3109, -0.273), (0.2375, -0.2494, -0.2784), (0.207, -0.2777, -0.343), (0.2529, -0.3392, -0.3376), (0.1507, -0.3285, -0.1698), (0.1192, -0.2896, -0.1926), (0.09762, -0.3293, -0.2255), (0.1292, -0.3683, -0.2027), (0.2044, -0.2704, -0.2692), (0.1824, -0.297, -0.3066), (0.225, -0.33, -0.3035), (0.247, -0.2979, -0.266), (0.1641, -0.4315, 0.01552), (0.2195, -0.3295, 0.02691)], [], [(20, 24, 23, 21), (22, 24, 20), (18, 28, 30, 19), (19, 31, 35, 27), (28, 18, 189, 22), (24, 189, 188, 23), (25, 31, 19), (19, 30, 25), (21, 26, 20), (23, 34, 32), (32, 21, 23), (26, 33, 22), (37, 39, 30, 28), (31, 40, 35), (25, 30, 39, 42), (38, 0, 13, 43), (39, 37, 1, 4), (47, 48, 15, 8), (49, 50, 14, 5), (42, 39, 4, 9), (32, 34, 11, 10), (11, 34, 36, 3), (0, 38, 33, 5), (13, 1, 37, 43), (28, 43, 37), (15, 46, 41, 6), (29, 26, 45), (29, 45, 49, 5), (26, 21, 32, 46), (26, 46, 45), (41, 46, 32), (15, 48, 46), (45, 48, 47), (47, 50, 49, 45), (46, 48, 45), (56, 47, 8, 16), (47, 56, 57, 50), (53, 51, 16, 17), (52, 56, 16), (53, 57, 56, 52), (51, 55, 52), (19, 27, 18), (51, 52, 16), (14, 50, 57, 17), (61, 63, 64, 60), (58, 62, 63, 61), (71, 72, 73, 70), (62, 67, 66, 63), (62, 65, 68, 67), (69, 68, 65, 64), (63, 66, 69, 64), (67, 71, 70, 66), (68, 72, 71, 67), (68, 69, 73, 72), (66, 70, 73, 69), (79, 80, 77, 76), (77, 80, 81, 74), (76, 75, 78, 79), (74, 81, 78, 75), (82, 87, 88, 83), (95, 96, 92, 93), (96, 97, 91, 92), (91, 97, 94, 90), (90, 94, 95, 93), (103, 104, 105, 102), (94, 99, 98, 95), (97, 100, 99, 94), (97, 96, 101, 100), (98, 101, 96, 95), (99, 103, 102, 98), (100, 104, 103, 99), (101, 105, 104, 100), (98, 102, 105, 101), (109, 108, 111, 112), (109, 112, 113, 106), (110, 111, 108, 107), (106, 113, 110, 107), (115, 116, 117, 114), (123, 124, 125, 122), (132, 133, 135, 136), (132, 136, 137, 131), (131, 137, 134, 130), (133, 130, 134, 135), (143, 144, 145, 142), (135, 134, 139, 138), (137, 140, 139, 134), (136, 141, 140, 137), (136, 135, 138, 141), (138, 139, 143, 142), (140, 144, 143, 139), (141, 145, 144, 140), (141, 138, 142, 145), (151, 152, 149, 148), (149, 152, 153, 146), (150, 151, 148, 147), (147, 146, 153, 150), (154, 158, 159, 157), (156, 157, 159, 160), (155, 156, 160, 161), (155, 161, 158, 154), (158, 161, 168, 165), (158, 165, 164), (163, 165, 162), (165, 167, 162), (159, 166, 167), (159, 167, 169, 160), (163, 162, 167, 166), (163, 166, 164), (158, 164, 166, 159), (160, 169, 168, 161), (167, 170, 169), (169, 170, 171, 168), (168, 171, 165), (167, 165, 171, 170), (185, 186, 183, 182), (183, 186, 187, 180), (181, 184, 185, 182), (180, 187, 184, 181), (20, 26, 22), (29, 33, 26), (5, 33, 29), (17, 57, 53), (22, 189, 24), (18, 27, 188, 189), (164, 165, 163), (6, 41, 32, 10), (52, 55, 54, 53), (53, 54, 55, 51), (7, 40, 42, 9), (25, 42, 40, 31), (2, 35, 40, 7), (2, 12, 44, 35), (3, 36, 44, 12), (174, 179, 176, 175), (172, 175, 176, 177), (176, 179, 178, 177), (178, 179, 174, 173), (177, 178, 173, 172), (84, 89, 86, 85), (85, 86, 87, 82), (89, 88, 87, 86), (88, 89, 84, 83), (120, 121, 116, 115), (118, 117, 116, 121), (119, 114, 117, 118), (119, 120, 115, 114), (121, 120, 119, 118), (83, 84, 85, 82), (173, 174, 175, 172), (128, 129, 124, 123), (124, 129, 126, 125), (126, 129, 128, 127), (125, 126, 127, 122), (127, 128, 123, 122), (65, 62, 58, 59), (65, 59, 60, 64), (22, 33, 38), (22, 38, 43, 28), (23, 188, 36, 34), (36, 188, 44), (27, 35, 44, 188)])
me_circle_cir_materi_002.materials.append(mat_material_002)
me_circle_cir_materi_002.use_remesh_preserve_volume = False
me_circle_cir_materi_002.use_remesh_preserve_attributes = False
me_circle_cir_materi_002.use_mirror_vertex_groups = False
me_circle_cir_materi_002.update()
me_circle_cir_materi = bpy.data.meshes.new('Circle_Cir_Materi')
me_circle_cir_materi.from_pydata([(-1.137e-19, -0.4974, -0.09214), (-1.069e-19, -0.4439, 0.2413), (-1.069e-19, -0.7763, 0.1555), (-1.137e-19, -0.7507, -0.06833), (-1.124e-18, -0.5072, 0.3731), (1.416e-19, -0.5224, -0.2564), (1.416e-19, -0.6268, -0.2642), (-1.124e-18, -0.7444, 0.3751), (2.948e-16, -0.5323, -0.4504), (-1.124e-18, -0.6277, 0.4552), (1.416e-19, -0.6681, -0.2419), (1.416e-19, -0.7168, -0.1648), (-1.103e-19, -0.7715, 0.05364), (-1.103e-19, -0.4439, 0.1022), (-0.2127, -0.5844, 0.1696), (-0.1614, -0.61, 0.3239), (-0.1556, -0.5593, -0.2586), (-0.1224, -0.642, -0.2712), (-0.1242, -0.5274, -0.1053), (-0.1251, -0.6693, -0.1263), (-0.1804, -0.5838, -0.1158), (-0.09288, -0.6145, 0.3818), (-0.0965, -0.555, -0.3416), (-0.1252, -0.7092, 0.1573), (-0.1252, -0.4964, 0.1819), (-0.06868, -0.5274, -0.2452), (-0.07244, -0.5463, 0.3342), (-0.07244, -0.7048, 0.3421), (-0.06868, -0.6496, -0.2344), (-0.09288, -0.5159, -0.1767), (-0.09288, -0.7092, -0.1447), (-0.08992, -0.7493, 0.1573), (-0.07129, -0.7291, -0.0665), (-0.08189, -0.4599, 0.2231), (-0.07649, -0.5027, -0.07537), (-0.04464, -0.5204, 0.3598), (-0.04464, -0.7238, 0.3643), (-0.03086, -0.6195, -0.2663), (-0.05723, -0.6221, 0.4201), (-0.07919, -0.4558, 0.1055), (-0.07919, -0.7473, 0.05547), (-0.1047, -0.7092, 0.0675), (-0.07404, -0.5425, -0.3294), (-0.05238, -0.6094, -0.2947), (-9.971e-18, -0.5179, -0.3622), (1.22e-17, -0.5804, -0.3659), (-0.07062, -0.5335, -0.4259), (-0.07025, -0.5788, -0.3492), (-0.0613, -0.5191, -0.3321), (-0.05951, -0.51, -0.3773), (-0.02732, -0.4497, -0.4444), (-0.02732, -0.4571, -0.4772), (-0.03218, -0.4619, -0.4613), (-0.03218, -0.4497, -0.4357), (-0.02975, -0.4208, -0.5041), (-0.02975, -0.4278, -0.5177), (2.311e-16, -0.484, -0.4629), (2.311e-16, -0.484, -0.413), (-0.05094, -0.4852, -0.4323), (-0.05094, -0.4852, -0.3951), (-0.3356, -0.5819, -0.09501), (-0.3396, -0.605, -0.1367), (-0.2939, -0.5829, -0.1496), (-0.2899, -0.5598, -0.1079), (-0.431, -0.5241, -0.1241), (-0.3862, -0.509, -0.1346), (-0.3933, -0.5241, -0.1749), (-0.4381, -0.5391, -0.1645), (-0.4424, -0.423, -0.1525), (-0.4746, -0.4338, -0.145), (-0.4797, -0.4446, -0.174), (-0.4475, -0.4338, -0.1816), (-0.4916, -0.2575, -0.1737), (-0.5055, -0.2575, -0.1704), (-0.5077, -0.2575, -0.183), (-0.4938, -0.2575, -0.1863), (-0.1534, -0.6078, -0.0566), (-0.1354, -0.5652, -0.08542), (-0.1318, -0.6006, -0.1243), (-0.1497, -0.6432, -0.09547), (-0.2783, -0.5705, -0.1084), (-0.2782, -0.5979, -0.1494), (-0.3134, -0.6332, -0.1312), (-0.3136, -0.6058, -0.09017), (-0.271, -0.5591, -0.09757), (-0.2606, -0.5957, -0.1556), (-0.2529, -0.6741, -0.1258), (-0.2885, -0.6249, -0.06773), (-0.3471, -0.5841, -0.08036), (-0.2948, -0.54, -0.1016), (-0.3098, -0.5596, -0.1618), (-0.3621, -0.6036, -0.1405), (-0.3204, -0.5819, 0.1252), (-0.3511, -0.605, 0.09201), (-0.3226, -0.5829, 0.05904), (-0.2919, -0.5598, 0.0922), (-0.4001, -0.5325, 0.1275), (-0.3707, -0.5175, 0.09701), (-0.403, -0.5325, 0.06652), (-0.4324, -0.5476, 0.097), (-0.4644, -0.4315, 0.09908), (-0.4855, -0.4423, 0.121), (-0.5087, -0.4531, 0.09907), (-0.4876, -0.4423, 0.07713), (-0.4981, -0.2575, 0.1018), (-0.5073, -0.2575, 0.1113), (-0.5173, -0.2575, 0.1018), (-0.5082, -0.2575, 0.09226), (-0.147, -0.6191, 0.1106), (-0.1475, -0.5802, 0.07423), (-0.1622, -0.6199, 0.04047), (-0.1617, -0.6588, 0.07683), (-0.2792, -0.567, 0.09068), (-0.2985, -0.599, 0.05551), (-0.3191, -0.632, 0.08785), (-0.2998, -0.6, 0.123), (-0.2735, -0.5554, 0.09139), (-0.2882, -0.6011, 0.03872), (-0.2592, -0.6741, 0.08382), (-0.2692, -0.6159, 0.1321), (-0.3317, -0.5794, 0.1361), (-0.2986, -0.5379, 0.09367), (-0.3388, -0.5679, 0.04584), (-0.3719, -0.6094, 0.08826), (-0.2372, -0.5598, 0.288), (-0.2695, -0.6253, 0.2686), (-0.193, -0.6743, 0.2842), (-0.1805, -0.5983, 0.3183), (-0.2285, -0.5725, 0.3598), (-0.257, -0.5465, 0.3049), (-0.3067, -0.5993, 0.3043), (-0.2782, -0.6253, 0.3593), (-0.2306, -0.5892, 0.3424), (-0.2561, -0.6298, 0.3385), (-0.2803, -0.6077, 0.3014), (-0.2549, -0.5671, 0.3052), (-0.3147, -0.5169, 0.3983), (-0.3286, -0.4987, 0.354), (-0.3708, -0.5169, 0.3682), (-0.3557, -0.5312, 0.4115), (-0.3857, -0.4132, 0.3968), (-0.3757, -0.4263, 0.4287), (-0.4052, -0.4366, 0.4382), (-0.4161, -0.4263, 0.407), (-0.4448, -0.2575, 0.4336), (-0.4405, -0.2575, 0.4474), (-0.4532, -0.2575, 0.4516), (-0.4579, -0.2575, 0.4381), (-0.0956, -0.6183, 0.2316), (-0.1277, -0.5831, 0.2035), (-0.167, -0.6255, 0.1898), (-0.1349, -0.6615, 0.2176), (-0.2438, -0.5671, 0.2995), (-0.2665, -0.6094, 0.2843), (-0.2596, -0.6281, 0.3282), (-0.2143, -0.5993, 0.3305), (-0.2353, -0.5191, -0.2769), (-0.2665, -0.558, -0.2827), (-0.2294, -0.5858, -0.3037), (-0.1981, -0.547, -0.2979), (-0.3338, -0.4568, -0.4185), (-0.2979, -0.4854, -0.4311), (-0.3281, -0.5211, -0.4388), (-0.364, -0.4924, -0.4262), (-0.2673, -0.285, -0.5399), (-0.2607, -0.2763, -0.5335), (-0.2547, -0.2992, -0.5129), (-0.2902, -0.3199, -0.5174), (-0.2405, -0.3119, -0.5179), (-0.253, -0.3534, -0.5305), (-0.2986, -0.3535, -0.5347), (-0.2844, -0.3663, -0.5397), (-0.2713, -0.3216, -0.5594), (-0.2802, -0.3135, -0.5562), (-0.2142, -0.5141, -0.2577), (-0.1585, -0.5502, -0.3034), (-0.1736, -0.6202, -0.2666), (-0.2294, -0.5842, -0.2209), (-0.2833, -0.5655, -0.273), (-0.2375, -0.5039, -0.2784), (-0.207, -0.5323, -0.343), (-0.2529, -0.5938, -0.3376), (-0.1507, -0.5831, -0.1698), (-0.1192, -0.5442, -0.1926), (-0.09762, -0.5839, -0.2255), (-0.1292, -0.6229, -0.2027), (-0.2044, -0.525, -0.2692), (-0.1824, -0.5516, -0.3066), (-0.225, -0.5846, -0.3035), (-0.247, -0.5525, -0.266), (-0.1449, -0.6861, 0.01552), (-0.2195, -0.5841, 0.02691), (0.2127, -0.5844, 0.1696), (0.1614, -0.61, 0.3239), (0.1556, -0.5593, -0.2586), (0.1224, -0.642, -0.2712), (0.1242, -0.5274, -0.1053), (0.1251, -0.6693, -0.1263), (0.1804, -0.5838, -0.1158), (0.09288, -0.6145, 0.3818), (0.0965, -0.555, -0.3416), (0.1252, -0.7092, 0.1573), (0.1252, -0.4964, 0.1819), (0.06868, -0.5274, -0.2452), (0.07244, -0.5463, 0.3342), (0.07244, -0.7048, 0.3421), (0.06868, -0.6496, -0.2344), (0.09288, -0.5159, -0.1767), (0.09288, -0.7092, -0.1447), (0.08992, -0.7493, 0.1573), (0.07129, -0.7291, -0.0665), (0.08189, -0.4599, 0.2231), (0.07649, -0.5027, -0.07537), (0.04464, -0.5204, 0.3598), (0.04464, -0.7238, 0.3643), (0.03086, -0.6195, -0.2663), (0.05723, -0.6221, 0.4201), (0.07919, -0.4558, 0.1055), (0.07919, -0.7473, 0.05547), (0.1047, -0.7092, 0.0675), (0.07404, -0.5425, -0.3294), (0.05238, -0.6094, -0.2947), (0.07062, -0.5335, -0.4259), (0.07025, -0.5788, -0.3492), (0.0613, -0.5191, -0.3321), (0.05951, -0.51, -0.3773), (0.02732, -0.4497, -0.4444), (0.02732, -0.4571, -0.4772), (0.03218, -0.4619, -0.4613), (0.03218, -0.4497, -0.4357), (0.02975, -0.4208, -0.5041), (0.02975, -0.4278, -0.5177), (0.05094, -0.4852, -0.4323), (0.05094, -0.4852, -0.3951), (0.3356, -0.5819, -0.09501), (0.3396, -0.605, -0.1367), (0.2939, -0.5829, -0.1496), (0.2899, -0.5598, -0.1079), (0.431, -0.5241, -0.1241), (0.3862, -0.509, -0.1346), (0.3933, -0.5241, -0.1749), (0.4381, -0.5391, -0.1645), (0.4424, -0.423, -0.1525), (0.4746, -0.4338, -0.145), (0.4797, -0.4446, -0.174), (0.4475, -0.4338, -0.1816), (0.4916, -0.2575, -0.1737), (0.5055, -0.2575, -0.1704), (0.5077, -0.2575, -0.183), (0.4938, -0.2575, -0.1863), (0.1534, -0.6078, -0.0566), (0.1354, -0.5652, -0.08542), (0.1318, -0.6006, -0.1243), (0.1497, -0.6432, -0.09547), (0.2783, -0.5705, -0.1084), (0.2782, -0.5979, -0.1494), (0.3134, -0.6332, -0.1312), (0.3136, -0.6058, -0.09017), (0.271, -0.5591, -0.09757), (0.2606, -0.5957, -0.1556), (0.2529, -0.6741, -0.1258), (0.2885, -0.6249, -0.06773), (0.3471, -0.5841, -0.08036), (0.2948, -0.54, -0.1016), (0.3098, -0.5596, -0.1618), (0.3621, -0.6036, -0.1405), (0.3204, -0.5819, 0.1252), (0.3511, -0.605, 0.09201), (0.3226, -0.5829, 0.05904), (0.2919, -0.5598, 0.0922), (0.4001, -0.5325, 0.1275), (0.3707, -0.5175, 0.09701), (0.403, -0.5325, 0.06652), (0.4324, -0.5476, 0.097), (0.4644, -0.4315, 0.09908), (0.4855, -0.4423, 0.121), (0.5087, -0.4531, 0.09907), (0.4876, -0.4423, 0.07713), (0.4981, -0.2575, 0.1018), (0.5073, -0.2575, 0.1113), (0.5173, -0.2575, 0.1018), (0.5082, -0.2575, 0.09226), (0.147, -0.6191, 0.1106), (0.1475, -0.5802, 0.07423), (0.1622, -0.6199, 0.04047), (0.1617, -0.6588, 0.07683), (0.2792, -0.567, 0.09068), (0.2985, -0.599, 0.05551), (0.3191, -0.632, 0.08785), (0.2998, -0.6, 0.123), (0.2735, -0.5554, 0.09139), (0.2882, -0.6011, 0.03872), (0.2592, -0.6741, 0.08382), (0.2692, -0.6159, 0.1321), (0.3317, -0.5794, 0.1361), (0.2986, -0.5379, 0.09367), (0.3388, -0.5679, 0.04584), (0.3719, -0.6094, 0.08826), (0.2372, -0.5598, 0.288), (0.2695, -0.6253, 0.2686), (0.193, -0.6743, 0.2842), (0.1805, -0.5983, 0.3183), (0.2285, -0.5725, 0.3598), (0.257, -0.5465, 0.3049), (0.3067, -0.5993, 0.3043), (0.2782, -0.6253, 0.3593), (0.2306, -0.5892, 0.3424), (0.2561, -0.6298, 0.3385), (0.2803, -0.6077, 0.3014), (0.2549, -0.5671, 0.3052), (0.3147, -0.5169, 0.3983), (0.3286, -0.4987, 0.354), (0.3708, -0.5169, 0.3682), (0.3557, -0.5312, 0.4115), (0.3857, -0.4132, 0.3968), (0.3757, -0.4263, 0.4287), (0.4052, -0.4366, 0.4382), (0.4161, -0.4263, 0.407), (0.4448, -0.2575, 0.4336), (0.4405, -0.2575, 0.4474), (0.4532, -0.2575, 0.4516), (0.4579, -0.2575, 0.4381), (0.0956, -0.6183, 0.2316), (0.1277, -0.5831, 0.2035), (0.167, -0.6255, 0.1898), (0.1349, -0.6615, 0.2176), (0.2438, -0.5671, 0.2995), (0.2665, -0.6094, 0.2843), (0.2596, -0.6281, 0.3282), (0.2143, -0.5993, 0.3305), (0.2353, -0.5191, -0.2769), (0.2665, -0.558, -0.2827), (0.2294, -0.5858, -0.3037), (0.1981, -0.547, -0.2979), (0.3338, -0.4568, -0.4185), (0.2979, -0.4854, -0.4311), (0.3281, -0.5211, -0.4388), (0.364, -0.4924, -0.4262), (0.2673, -0.285, -0.5399), (0.2607, -0.2763, -0.5335), (0.2547, -0.2992, -0.5129), (0.2902, -0.3199, -0.5174), (0.2405, -0.3119, -0.5179), (0.253, -0.3534, -0.5305), (0.2986, -0.3535, -0.5347), (0.2844, -0.3663, -0.5397), (0.2713, -0.3216, -0.5594), (0.2802, -0.3135, -0.5562), (0.2142, -0.5141, -0.2577), (0.1585, -0.5502, -0.3034), (0.1736, -0.6202, -0.2666), (0.2294, -0.5842, -0.2209), (0.2833, -0.5655, -0.273), (0.2375, -0.5039, -0.2784), (0.207, -0.5323, -0.343), (0.2529, -0.5938, -0.3376), (0.1507, -0.5831, -0.1698), (0.1192, -0.5442, -0.1926), (0.09762, -0.5839, -0.2255), (0.1292, -0.6229, -0.2027), (0.2044, -0.525, -0.2692), (0.1824, -0.5516, -0.3066), (0.225, -0.5846, -0.3035), (0.247, -0.5525, -0.266), (0.1449, -0.6861, 0.01552), (0.2195, -0.5841, 0.02691)], [], [(19, 20, 16), (16, 17, 19), (16, 20, 18), (15, 24, 14), (23, 27, 15), (18, 191, 24), (190, 191, 20), (20, 19, 190), (15, 27, 21), (21, 26, 15), (16, 22, 17), (28, 30, 19), (19, 17, 28), (18, 29, 22), (32, 41, 30), (40, 41, 32), (26, 35, 33), (33, 24, 26), (27, 23, 31), (27, 31, 36), (21, 38, 35), (21, 35, 26), (27, 36, 38), (38, 21, 27), (2, 31, 40), (40, 12, 2), (0, 34, 13), (34, 39, 13), (1, 33, 35), (1, 35, 4), (2, 7, 36), (2, 36, 31), (45, 47, 46), (45, 46, 8), (44, 49, 48), (4, 35, 38), (4, 38, 9), (9, 38, 36), (9, 36, 7), (11, 30, 28), (11, 28, 10), (3, 32, 11), (32, 30, 11), (0, 5, 29), (0, 29, 34), (23, 41, 31), (41, 40, 31), (12, 40, 32), (32, 3, 12), (13, 39, 33), (13, 33, 1), (33, 39, 24), (43, 45, 37), (5, 42, 25), (42, 22, 25), (22, 42, 43), (22, 43, 28), (28, 43, 37), (43, 47, 45), (44, 48, 5), (46, 47, 42), (42, 48, 46), (5, 48, 42), (22, 28, 17), (42, 47, 43), (48, 49, 46), (46, 58, 8), (58, 56, 8), (49, 58, 46), (50, 56, 51), (56, 58, 52), (58, 59, 53), (53, 52, 58), (53, 57, 50), (51, 55, 54), (51, 54, 50), (52, 55, 51), (53, 54, 52), (54, 55, 52), (50, 54, 53), (14, 23, 15), (50, 57, 56), (51, 56, 52), (57, 59, 44), (49, 59, 58), (44, 59, 49), (62, 66, 65), (62, 65, 63), (61, 67, 66), (61, 66, 62), (60, 64, 61), (64, 67, 61), (63, 65, 60), (65, 64, 60), (72, 75, 74), (72, 74, 73), (65, 68, 64), (68, 69, 64), (64, 69, 70), (64, 70, 67), (67, 70, 71), (67, 71, 66), (65, 66, 71), (65, 71, 68), (69, 68, 72), (69, 72, 73), (69, 73, 74), (69, 74, 70), (70, 74, 75), (70, 75, 71), (68, 71, 75), (68, 75, 72), (79, 82, 81), (79, 81, 78), (76, 83, 79), (83, 82, 79), (78, 81, 80), (78, 80, 77), (77, 80, 76), (80, 83, 76), (88, 89, 90), (88, 90, 91), (87, 88, 91), (87, 91, 86), (84, 89, 88), (84, 88, 87), (85, 86, 91), (85, 91, 90), (84, 85, 90), (84, 90, 89), (87, 86, 85), (85, 84, 87), (94, 98, 97), (94, 97, 95), (93, 99, 98), (93, 98, 94), (92, 96, 93), (96, 99, 93), (95, 97, 92), (97, 96, 92), (104, 107, 106), (104, 106, 105), (97, 100, 96), (100, 101, 96), (99, 96, 101), (99, 101, 102), (99, 102, 103), (99, 103, 98), (98, 103, 100), (98, 100, 97), (100, 104, 105), (100, 105, 101), (101, 105, 106), (101, 106, 102), (102, 106, 103), (106, 107, 103), (103, 107, 100), (107, 104, 100), (111, 114, 113), (111, 113, 110), (108, 115, 111), (115, 114, 111), (110, 113, 112), (110, 112, 109), (109, 112, 108), (112, 115, 108), (120, 121, 122), (120, 122, 123), (119, 120, 123), (119, 123, 118), (116, 121, 120), (116, 120, 119), (117, 118, 123), (117, 123, 122), (116, 117, 122), (116, 122, 121), (119, 118, 117), (117, 116, 119), (129, 130, 131), (129, 131, 128), (127, 128, 131), (127, 131, 126), (124, 129, 128), (124, 128, 127), (125, 126, 131), (125, 131, 130), (124, 125, 130), (124, 130, 129), (127, 126, 125), (125, 124, 127), (134, 138, 137), (134, 137, 135), (134, 133, 139), (134, 139, 138), (133, 132, 136), (133, 136, 139), (135, 137, 136), (135, 136, 132), (147, 146, 145), (145, 144, 147), (137, 140, 141), (137, 141, 136), (139, 136, 141), (139, 141, 142), (138, 139, 142), (138, 142, 143), (138, 143, 140), (138, 140, 137), (140, 144, 145), (140, 145, 141), (142, 141, 145), (142, 145, 146), (143, 142, 146), (143, 146, 147), (143, 147, 144), (143, 144, 140), (151, 154, 153), (153, 150, 151), (148, 155, 151), (155, 154, 151), (150, 153, 152), (150, 152, 149), (149, 152, 155), (149, 155, 148), (156, 159, 161), (156, 161, 160), (158, 162, 161), (158, 161, 159), (157, 163, 162), (157, 162, 158), (157, 156, 160), (157, 160, 163), (160, 166, 167), (160, 167, 163), (164, 167, 165), (164, 169, 167), (161, 162, 169), (161, 169, 168), (168, 169, 165), (166, 168, 165), (161, 168, 160), (168, 166, 160), (162, 171, 169), (167, 170, 163), (163, 170, 171), (163, 171, 162), (171, 172, 169), (170, 173, 171), (167, 173, 170), (172, 173, 169), (180, 181, 178), (178, 179, 180), (177, 178, 181), (177, 181, 176), (174, 179, 178), (174, 178, 177), (176, 181, 175), (181, 180, 175), (174, 175, 180), (174, 180, 179), (177, 176, 175), (175, 174, 177), (185, 188, 187), (185, 187, 184), (182, 189, 185), (189, 188, 185), (184, 187, 186), (184, 186, 183), (183, 186, 182), (186, 189, 182), (18, 22, 16), (22, 29, 25), (24, 29, 18), (25, 29, 5), (30, 41, 190), (30, 190, 19), (24, 34, 29), (53, 59, 57), (20, 191, 18), (14, 191, 190), (14, 190, 23), (24, 191, 14), (23, 190, 41), (15, 26, 24), (24, 39, 34), (37, 45, 6), (165, 167, 166), (169, 173, 167), (165, 169, 164), (171, 173, 172), (194, 198, 197), (197, 195, 194), (196, 198, 194), (192, 202, 193), (193, 205, 201), (202, 365, 196), (198, 365, 364), (364, 197, 198), (199, 205, 193), (193, 204, 199), (195, 200, 194), (197, 208, 206), (206, 195, 197), (200, 207, 196), (208, 219, 210), (210, 219, 218), (211, 213, 204), (204, 202, 211), (205, 214, 209), (205, 209, 201), (199, 204, 213), (199, 213, 216), (216, 214, 205), (205, 199, 216), (218, 209, 2), (2, 12, 218), (13, 217, 212), (212, 0, 13), (213, 211, 1), (1, 4, 213), (2, 209, 214), (2, 214, 7), (222, 223, 45), (45, 8, 222), (224, 225, 44), (216, 213, 4), (4, 9, 216), (9, 7, 214), (9, 214, 216), (206, 208, 11), (11, 10, 206), (11, 208, 210), (210, 3, 11), (0, 212, 207), (0, 207, 5), (209, 218, 219), (209, 219, 201), (210, 218, 12), (12, 3, 210), (13, 1, 211), (13, 211, 217), (202, 217, 211), (45, 221, 215), (203, 200, 220), (203, 220, 5), (200, 206, 221), (200, 221, 220), (215, 221, 206), (45, 223, 221), (5, 224, 44), (220, 223, 222), (222, 224, 220), (220, 224, 5), (195, 206, 200), (221, 223, 220), (222, 225, 224), (232, 222, 8), (8, 56, 232), (222, 232, 225), (226, 227, 56), (228, 232, 56), (229, 233, 232), (232, 228, 229), (57, 229, 226), (226, 230, 227), (230, 231, 227), (227, 231, 228), (228, 231, 230), (228, 230, 229), (229, 230, 226), (193, 201, 192), (57, 226, 56), (227, 228, 56), (44, 233, 57), (232, 233, 225), (225, 233, 44), (237, 239, 236), (239, 240, 236), (240, 241, 235), (235, 236, 240), (235, 241, 238), (235, 238, 234), (234, 238, 239), (239, 237, 234), (247, 248, 246), (248, 249, 246), (238, 243, 242), (242, 239, 238), (238, 241, 244), (238, 244, 243), (245, 244, 241), (241, 240, 245), (239, 242, 245), (239, 245, 240), (243, 247, 246), (243, 246, 242), (244, 248, 243), (248, 247, 243), (244, 245, 249), (244, 249, 248), (242, 246, 249), (242, 249, 245), (255, 256, 253), (253, 252, 255), (253, 256, 257), (253, 257, 250), (252, 251, 254), (252, 254, 255), (250, 257, 254), (254, 251, 250), (262, 265, 264), (262, 264, 263), (261, 260, 265), (261, 265, 262), (258, 261, 262), (258, 262, 263), (259, 264, 265), (265, 260, 259), (258, 263, 264), (258, 264, 259), (259, 260, 261), (261, 258, 259), (271, 272, 268), (268, 269, 271), (272, 273, 267), (267, 268, 272), (267, 273, 270), (270, 266, 267), (266, 270, 271), (271, 269, 266), (279, 280, 278), (280, 281, 278), (270, 275, 274), (274, 271, 270), (273, 276, 275), (273, 275, 270), (273, 272, 277), (273, 277, 276), (274, 277, 272), (272, 271, 274), (275, 279, 274), (279, 278, 274), (276, 280, 275), (280, 279, 275), (277, 281, 280), (277, 280, 276), (274, 278, 281), (274, 281, 277), (285, 284, 287), (285, 287, 288), (285, 288, 289), (289, 282, 285), (286, 287, 284), (284, 283, 286), (282, 289, 286), (282, 286, 283), (294, 297, 296), (294, 296, 295), (297, 294, 293), (293, 292, 297), (294, 295, 290), (290, 293, 294), (291, 296, 297), (297, 292, 291), (290, 295, 296), (290, 296, 291), (291, 292, 293), (293, 290, 291), (303, 302, 305), (303, 305, 304), (300, 305, 301), (305, 302, 301), (298, 301, 302), (298, 302, 303), (299, 304, 305), (299, 305, 300), (298, 303, 304), (298, 304, 299), (299, 300, 301), (301, 298, 299), (308, 309, 311), (308, 311, 312), (308, 312, 313), (308, 313, 307), (307, 313, 310), (307, 310, 306), (309, 306, 310), (309, 310, 311), (319, 320, 321), (321, 318, 319), (311, 310, 315), (311, 315, 314), (313, 316, 315), (313, 315, 310), (312, 317, 316), (312, 316, 313), (312, 311, 314), (312, 314, 317), (314, 315, 319), (314, 319, 318), (316, 320, 319), (316, 319, 315), (317, 321, 320), (317, 320, 316), (317, 314, 318), (317, 318, 321), (327, 328, 325), (325, 324, 327), (325, 328, 329), (329, 322, 325), (326, 327, 324), (324, 323, 326), (323, 322, 329), (323, 329, 326), (330, 334, 335), (330, 335, 333), (332, 333, 335), (332, 335, 336), (331, 332, 336), (331, 336, 337), (331, 337, 334), (331, 334, 330), (334, 337, 341), (334, 341, 340), (339, 341, 338), (341, 343, 338), (335, 342, 343), (335, 343, 336), (339, 343, 342), (339, 342, 340), (334, 340, 342), (334, 342, 335), (343, 345, 336), (337, 344, 341), (336, 345, 337), (345, 344, 337), (343, 346, 345), (345, 347, 344), (344, 347, 341), (343, 347, 346), (352, 355, 354), (354, 353, 352), (351, 350, 355), (351, 355, 352), (351, 352, 348), (352, 353, 348), (349, 354, 355), (349, 355, 350), (348, 353, 354), (348, 354, 349), (349, 350, 351), (351, 348, 349), (361, 362, 359), (359, 358, 361), (359, 362, 363), (359, 363, 356), (357, 360, 358), (360, 361, 358), (356, 363, 360), (360, 357, 356), (194, 200, 196), (203, 207, 200), (196, 207, 202), (5, 207, 203), (208, 197, 364), (208, 364, 219), (207, 212, 202), (57, 233, 229), (196, 365, 198), (192, 201, 364), (192, 364, 365), (192, 365, 202), (219, 364, 201), (202, 204, 193), (212, 217, 202), (45, 215, 6), (340, 341, 339), (341, 347, 343), (338, 343, 339), (346, 347, 345)])
me_circle_cir_materi.materials.append(mat_material_002)
me_circle_cir_materi.use_remesh_preserve_volume = False
me_circle_cir_materi.use_remesh_preserve_attributes = False
me_circle_cir_materi.use_mirror_vertex_groups = False
me_circle_cir_materi.update()
arm_armature = bpy.data.armatures.new('Armature')  # bones are not reproduced

# ---- objects
ob_armature = bpy.data.objects.new('Armature', arm_armature)
ob_bloodspider = bpy.data.objects.new('bloodspider', me_bloodspider)
ob_lamp_001 = bpy.data.objects.new('Lamp.001', light_spot_001)
ob_lamp = bpy.data.objects.new('Lamp', light_spot)
ob_camera = bpy.data.objects.new('Camera', cam_camera)
ob_grid_ref = bpy.data.objects.new('grid_ref', me_grid_ref)
ob_cube_001 = bpy.data.objects.new('Cube.001', me_cube_001)
ob_circle_cir_default2 = bpy.data.objects.new('Circle_Cir_default2', me_circle_cir_default2)
ob_circle_004 = bpy.data.objects.new('Circle.004', me_circle_003)
ob_circle_002 = bpy.data.objects.new('Circle.002', me_circle_001)
ob_circle_001 = bpy.data.objects.new('Circle.001', me_circle_001)
ob_circle = bpy.data.objects.new('Circle', me_circle_001)
ob_cube_002 = bpy.data.objects.new('Cube.002', me_cube_002)
ob_cube = bpy.data.objects.new('Cube', me_cube)
ob_circle_cir_materi_002 = bpy.data.objects.new('Circle_Cir_Materi.002', me_circle_cir_materi_002)
ob_circle_cir_materi = bpy.data.objects.new('Circle_Cir_Materi', me_circle_cir_materi)

# ---- transforms, parenting, visibility, modifiers, constraints
ob_armature.location = (0.0, -0.3, 0.3)
ob_armature.lock_rotations_4d = False
ob_armature.empty_display_type = 'ARROWS'
ob_armature.color = (0.0, 0.0, 0.0, 1.0)
ob_armature.show_in_front = True
ob_armature.lineart.crease_threshold = 0.0
ob_bloodspider.parent = ob_armature
ob_bloodspider.matrix_parent_inverse = Matrix(((1.0, 0.0, 0.0, 0.0), (0.0, 1.0, 0.0, 0.3), (0.0, 0.0, 1.0, -0.3), (0.0, 0.0, 0.0, 1.0)))
ob_bloodspider.location = (0.0, 0.0, 0.0)
ob_bloodspider.rotation_euler = (-1.571, -0.0, 0.0)
ob_bloodspider.lock_rotations_4d = False
ob_bloodspider.empty_display_type = 'ARROWS'
ob_bloodspider.color = (0.0, 0.0, 0.0, 1.0)
ob_bloodspider.lineart.crease_threshold = 0.0
_vg = ob_bloodspider.vertex_groups.new(name='Bone.015')
for _i, _w in zip([122, 123, 124, 125, 126, 127], [0.7182, 0.1762, 0.7982, 0.9991, 0.9808, 1.0]): _vg.add([_i], _w, 'REPLACE')
_vg = ob_bloodspider.vertex_groups.new(name='Bone')
for _i, _w in zip([0, 1, 2, 3, 4, 5, 6, 7, 8, 10, 12, 14, 15, 16, 17, 18, 54], [0.2863, 0.09412, 0.2314, 0.2039, 0.2824, 0.3176, 0.4, 0.2, 0.1255, 0.2, 0.003922, 0.05882, 0.2431, 0.2928, 0.2981, 0.8613, 0.07451]): _vg.add([_i], _w, 'REPLACE')
_vg = ob_bloodspider.vertex_groups.new(name='Bone.001')
for _i, _w in zip([11, 13, 34, 35, 37, 55, 61, 62, 64, 91, 92, 93, 134, 136, 137, 138, 149, 150, 151, 152, 157, 158, 159, 160, 161, 162], [0.0, 0.0, 0.0, 0.0, 0.0, 0.0, 0.0, 0.0, 0.0, 0.0, 0.0, 0.0, 0.2221, 0.6119, 0.0, 0.0, 0.2, 0.2, 0.3922, 0.2863, 0.3493, 0.1583, 0.9047, 0.07843, 0.9034, 0.46]): _vg.add([_i], _w, 'REPLACE')
_vg = ob_bloodspider.vertex_groups.new(name='Bone.002')
for _i, _w in zip([134, 135, 136, 137, 138, 139, 153, 154, 155, 156, 160, 161, 162], [0.5302, 0.851, 0.8314, 0.9998, 0.8575, 0.9785, 0.4, 0.4, 0.5711, 0.4932, 0.2444, 0.8094, 0.5112]): _vg.add([_i], _w, 'REPLACE')
_vg = ob_bloodspider.vertex_groups.new(name='Bone.003')
for _i, _w in zip([62, 64, 137, 138, 139, 140, 141, 142, 143, 144, 145, 146, 147, 148], [0.0, 0.0, 0.6863, 0.7755, 0.8, 0.717, 0.9553, 0.8511, 0.9671, 0.8184, 0.8448, 0.7826, 0.9749, 0.9935]): _vg.add([_i], _w, 'REPLACE')
_vg = ob_bloodspider.vertex_groups.new(name='Bone.004')
for _i, _w in zip([38, 56, 57, 58, 68, 69, 70, 71, 72, 73, 74, 75, 76, 77, 79], [0.825, 0.3016, 0.532, 0.6161, 0.7713, 0.6102, 0.9704, 1.0, 0.5405, 0.6398, 0.1916, 0.5905, 0.2, 0.2, 0.2]): _vg.add([_i], _w, 'REPLACE')
_vg = ob_bloodspider.vertex_groups.new(name='Bone.005')
for _i, _w in zip([56, 57, 58, 59, 61, 78, 79, 80, 81, 169], [0.02727, 0.1961, 0.0, 0.2, 0.2, 0.2533, 0.0, 0.04314, 0.1137, 0.0]): _vg.add([_i], _w, 'REPLACE')
_vg = ob_bloodspider.vertex_groups.new(name='Bone.006')
for _i, _w in zip([59, 60, 61, 62, 63, 64], [0.2, 0.2, 0.2, 0.2, 0.2, 0.2571]): _vg.add([_i], _w, 'REPLACE')
_vg = ob_bloodspider.vertex_groups.new(name='Bone.007')
for _i, _w in zip([62, 63, 64, 65, 66, 67], [0.5472, 0.8573, 1.0, 1.0, 1.0, 1.0]): _vg.add([_i], _w, 'REPLACE')
_vg = ob_bloodspider.vertex_groups.new(name='Bone.008')
for _i, _w in zip([82, 83, 84, 94, 95, 96, 97, 98, 99, 100, 101, 102, 103], [0.2895, 0.3398, 0.4935, 0.5825, 0.6368, 0.9869, 0.7204, 0.6058, 0.5531, 0.04706, 0.2679, 0.05882, 0.4453]): _vg.add([_i], _w, 'REPLACE')
_vg = ob_bloodspider.vertex_groups.new(name='Bone.009')
for _i, _w in zip([82, 84, 85, 86, 87, 104, 105, 106, 107], [0.2376, 0.1502, 0.2, 0.3528, 0.1687, 0.3443, 0.2, 0.3229, 0.2157]): _vg.add([_i], _w, 'REPLACE')
_vg = ob_bloodspider.vertex_groups.new(name='Bone.010')
for _i, _w in zip([85, 86, 87, 88, 89, 90], [0.07059, 0.2, 0.07451, 0.2, 0.4328, 0.0547]): _vg.add([_i], _w, 'REPLACE')
_vg = ob_bloodspider.vertex_groups.new(name='Bone.011')
for _i, _w in zip([85, 86, 87, 88, 89, 90, 91, 92, 93], [0.0, 0.0, 0.0, 0.4324, 0.9981, 0.9363, 1.0, 0.9874, 1.0]): _vg.add([_i], _w, 'REPLACE')
_vg = ob_bloodspider.vertex_groups.new(name='Bone.012')
for _i, _w in zip([33, 108, 109, 110, 111, 116, 117, 118, 128, 129, 130, 131, 132, 133], [0.0, 0.01961, 0.2251, 0.0902, 0.2417, 0.1428, 0.3574, 0.5826, 0.3172, 0.5391, 0.9379, 0.6609, 0.6406, 0.2729]): _vg.add([_i], _w, 'REPLACE')
_vg = ob_bloodspider.vertex_groups.new(name='Bone.013')
for _i, _w in zip([33, 112, 113, 114, 115, 117, 118, 119, 120, 121], [0.0, 0.2311, 0.1569, 0.2, 0.2, 0.1319, 0.02339, 0.2647, 0.3413, 0.06569]): _vg.add([_i], _w, 'REPLACE')
_vg = ob_bloodspider.vertex_groups.new(name='Bone.014')
for _i, _w in zip([119, 120, 121, 122, 123, 124], [0.2, 0.2, 0.2, 0.1539, 0.07843, 0.1843]): _vg.add([_i], _w, 'REPLACE')
_vg = ob_bloodspider.vertex_groups.new(name='Bone.016')
for _i, _w in zip([33, 41, 111], [0.0, 0.0, 0.0]): _vg.add([_i], _w, 'REPLACE')
_m = ob_bloodspider.modifiers.new('Mirror', 'MIRROR')
_m.use_clip = True
_m.use_mirror_vertex_groups = False
_m = ob_bloodspider.modifiers.new('Armature', 'ARMATURE')
_m.object = ob_armature
_m.use_bone_envelopes = True
ob_lamp_001.location = (0.4241, -3.035, 4.222)
ob_lamp_001.rotation_euler = (0.6503, 0.05522, -0.006978)
ob_lamp_001.lock_rotations_4d = False
ob_lamp_001.empty_display_type = 'ARROWS'
ob_lamp_001.color = (0.0, 0.0, 0.0, 0.0)
ob_lamp_001.lineart.crease_threshold = 0.0
ob_lamp.location = (3.316, -2.637, 4.807)
ob_lamp.rotation_euler = (0.6503, 0.05522, 1.01)
ob_lamp.lock_rotations_4d = False
ob_lamp.empty_display_type = 'ARROWS'
ob_lamp.color = (0.0, 0.0, 0.0, 0.0)
ob_lamp.lineart.crease_threshold = 0.0
ob_camera.location = (1.615, -1.695, 1.625)
ob_camera.rotation_euler = (1.109, 0.01082, 0.8149)
ob_camera.lock_rotations_4d = False
ob_camera.empty_display_type = 'ARROWS'
ob_camera.color = (0.0, 0.0, 0.0, 0.0)
ob_camera.display_type = 'WIRE'
ob_camera.lineart.crease_threshold = 0.0
ob_grid_ref.location = (0.0, 0.0, 0.0)
ob_grid_ref.lock_rotations_4d = False
ob_grid_ref.empty_display_type = 'ARROWS'
ob_grid_ref.color = (0.0, 0.0, 0.0, 1.0)
ob_grid_ref.display_type = 'WIRE'
ob_grid_ref.lineart.crease_threshold = 0.0
ob_cube_001.location = (0.0, 0.0, 1.0)
ob_cube_001.lock_rotations_4d = False
ob_cube_001.empty_display_type = 'ARROWS'
ob_cube_001.color = (0.0, 0.0, 0.0, 1.0)
ob_cube_001.lineart.crease_threshold = 0.0
_vg = ob_cube_001.vertex_groups.new(name='mandibles')
_vg = ob_cube_001.vertex_groups.new(name='Head')
_vg = ob_cube_001.vertex_groups.new(name='Container')
_vg = ob_cube_001.vertex_groups.new(name='main')
_vg = ob_cube_001.vertex_groups.new(name='l1')
_vg = ob_cube_001.vertex_groups.new(name='l2')
_vg = ob_cube_001.vertex_groups.new(name='l3')
_vg = ob_cube_001.vertex_groups.new(name='l4')
_vg = ob_cube_001.vertex_groups.new(name='r1')
_vg = ob_cube_001.vertex_groups.new(name='r2')
_vg = ob_cube_001.vertex_groups.new(name='r3')
_vg = ob_cube_001.vertex_groups.new(name='r4')
ob_circle_cir_default2.location = (0.0, 0.0, 0.0)
ob_circle_cir_default2.rotation_euler = (-1.571, -0.0, 0.0)
ob_circle_cir_default2.lock_rotations_4d = False
ob_circle_cir_default2.empty_display_type = 'ARROWS'
ob_circle_cir_default2.color = (0.0, 0.0, 0.0, 1.0)
ob_circle_cir_default2.lineart.crease_threshold = 0.0
ob_circle_004.location = (0.3112, -0.03956, 0.6629)
ob_circle_004.rotation_euler = (1.571, -4.266e-17, -0.05888)
ob_circle_004.lock_rotations_4d = False
ob_circle_004.empty_display_type = 'ARROWS'
ob_circle_004.color = (0.0, 0.0, 0.0, 1.0)
ob_circle_004.lineart.crease_threshold = 0.0
ob_circle_002.location = (0.3348, -0.05457, 0.6629)
ob_circle_002.rotation_euler = (1.571, -4.266e-17, -0.05888)
ob_circle_002.lock_rotations_4d = False
ob_circle_002.empty_display_type = 'ARROWS'
ob_circle_002.color = (0.0, 0.0, 0.0, 1.0)
ob_circle_002.lineart.crease_threshold = 0.0
ob_circle_001.location = (0.3271, 0.1694, 0.6629)
ob_circle_001.rotation_euler = (1.571, -4.266e-17, 0.7172)
ob_circle_001.lock_rotations_4d = False
ob_circle_001.empty_display_type = 'ARROWS'
ob_circle_001.color = (0.0, 0.0, 0.0, 1.0)
ob_circle_001.lineart.crease_threshold = 0.0
ob_circle.location = (0.2739, 0.3169, 0.6629)
ob_circle.rotation_euler = (1.571, -4.266e-17, 1.44)
ob_circle.lock_rotations_4d = False
ob_circle.empty_display_type = 'ARROWS'
ob_circle.color = (0.0, 0.0, 0.0, 1.0)
ob_circle.lineart.crease_threshold = 0.0
ob_cube_002.location = (0.0, -0.4, 0.6692)
ob_cube_002.lock_rotations_4d = False
ob_cube_002.empty_display_type = 'ARROWS'
ob_cube_002.color = (0.0, 0.0, 0.0, 1.0)
ob_cube_002.lineart.crease_threshold = 0.0
_m = ob_cube_002.modifiers.new('Mirror', 'MIRROR')
_m.use_mirror_vertex_groups = False
ob_cube.location = (0.0, 0.0, 0.0)
ob_cube.lock_rotations_4d = False
ob_cube.empty_display_type = 'ARROWS'
ob_cube.color = (0.0, 0.0, 0.0, 1.0)
ob_cube.lineart.crease_threshold = 0.0
_vg = ob_cube.vertex_groups.new(name='mandibles')
_vg = ob_cube.vertex_groups.new(name='Head')
_vg = ob_cube.vertex_groups.new(name='Container')
_vg = ob_cube.vertex_groups.new(name='main')
_vg = ob_cube.vertex_groups.new(name='l1')
_vg = ob_cube.vertex_groups.new(name='l2')
_vg = ob_cube.vertex_groups.new(name='l3')
_vg = ob_cube.vertex_groups.new(name='l4')
_vg = ob_cube.vertex_groups.new(name='r1')
_vg = ob_cube.vertex_groups.new(name='r2')
_vg = ob_cube.vertex_groups.new(name='r3')
_vg = ob_cube.vertex_groups.new(name='r4')
ob_circle_cir_materi_002.location = (0.0, 0.0, 0.0)
ob_circle_cir_materi_002.rotation_euler = (-1.571, -0.0, 0.0)
ob_circle_cir_materi_002.lock_rotations_4d = False
ob_circle_cir_materi_002.empty_display_type = 'ARROWS'
ob_circle_cir_materi_002.color = (0.0, 0.0, 0.0, 1.0)
ob_circle_cir_materi_002.lineart.crease_threshold = 0.0
_m = ob_circle_cir_materi_002.modifiers.new('Mirror', 'MIRROR')
_m.use_mirror_vertex_groups = False
ob_circle_cir_materi.location = (1.0, 0.0, 0.0)
ob_circle_cir_materi.rotation_euler = (-1.571, -0.0, 0.0)
ob_circle_cir_materi.lock_rotations_4d = False
ob_circle_cir_materi.empty_display_type = 'ARROWS'
ob_circle_cir_materi.color = (0.0, 0.0, 0.0, 1.0)
ob_circle_cir_materi.lineart.crease_threshold = 0.0

# ---- collection membership
col_collection_1.objects.link(ob_armature)
col_collection_1.objects.link(ob_bloodspider)
col_collection_1.objects.link(ob_lamp_001)
col_collection_1.objects.link(ob_lamp)
col_collection_1.objects.link(ob_camera)
col_collection_2.objects.link(ob_grid_ref)
col_collection_2.objects.link(ob_cube_001)
col_collection_3.objects.link(ob_circle_cir_default2)
col_collection_3.objects.link(ob_circle_004)
col_collection_3.objects.link(ob_circle_002)
col_collection_3.objects.link(ob_circle_001)
col_collection_3.objects.link(ob_circle)
col_collection_3.objects.link(ob_cube_002)
col_collection_3.objects.link(ob_cube)
col_collection_4.objects.link(ob_circle_cir_materi_002)
col_collection_4.objects.link(ob_circle_cir_materi)

# ---- scene / render settings (as saved in the file)
scene.camera = ob_camera
scene.frame_start = 1; scene.frame_end = 250; scene.frame_set(1)
scene.render.engine = 'BLENDER_EEVEE_NEXT'
scene.render.image_settings.file_format = 'JPEG'
scene.render.image_settings.color_mode = 'RGB'
scene.render.image_settings.compression = 90
scene.render.resolution_x = 800
scene.render.resolution_y = 600
scene.render.resolution_percentage = 75
scene.render.pixel_aspect_x = 100.0
scene.render.pixel_aspect_y = 100.0
scene.render.fps = 25
scene.render.dither_intensity = 0.0
scene.render.film_transparent = True
scene.render.use_compositing = False
scene.render.use_sequencer = False
scene.render.bake_bias = 0.0
scene.render.use_stamp_time = False
scene.render.use_stamp_date = False
scene.render.use_stamp_frame = False
scene.render.use_stamp_camera = False
scene.render.use_stamp_scene = False
scene.render.use_stamp_filename = False
scene.render.use_stamp_render_time = False
scene.render.stamp_font_size = 0
scene.cycles.use_denoising = False
scene.cycles.samples = 10
scene.cycles.sampling_pattern = 'TABULATED_SOBOL'
scene.cycles.light_sampling_threshold = 0.0
scene.cycles.use_adaptive_sampling = False
scene.cycles.use_light_tree = False
scene.cycles.blur_glossy = 0.0
scene.cycles.volume_bounces = 1
scene.cycles.pixel_filter_type = 'GAUSSIAN'
scene.cycles.sample_clamp_indirect = 0.0
scene.view_settings.view_transform = 'Raw'
bpy.context.view_layer.update()
